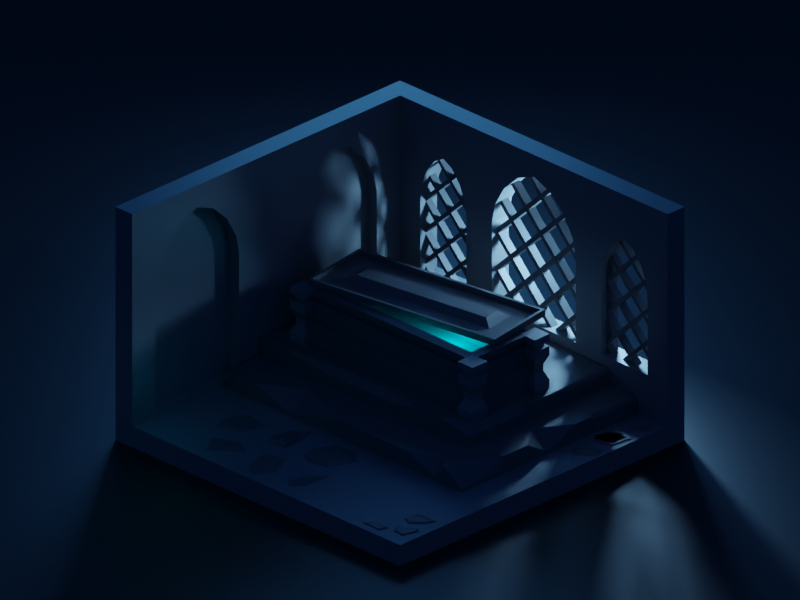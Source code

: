 # Source: Scleps.blend  (saved by Blender 2.83.20; exported with 4.5.12 LTS)
import bpy
from mathutils import Matrix  # noqa: F401  (used for matrix-valued properties, if any)

bpy.ops.wm.read_factory_settings(use_empty=True)
scene = bpy.context.scene
scene.name = 'Scene'

# ---- collections
col_collection = bpy.data.collections.new('Collection'); scene.collection.children.link(col_collection)

# ---- materials (node trees are filled in below, after node groups)
mat_stonalight = bpy.data.materials.new('StonaLight')
mat_stonablack = bpy.data.materials.new('StonaBlack')
mat_blackplain = bpy.data.materials.new('BlackPlain')

# ---- material node trees
mat_stonalight.use_nodes = True; mat_stonalight.node_tree.nodes.clear()
_N = mat_stonalight.node_tree.nodes; _L = mat_stonalight.node_tree.links
n0 = _N.new('ShaderNodeBsdfPrincipled'); n0.name = 'Principled BSDF'; n0.location = (10, 300)
n0.distribution = 'GGX'
n0.subsurface_method = 'BURLEY'
n0.inputs[0].default_value = (0.214, 0.214, 0.214, 1.0)
n0.inputs[3].default_value = 1.45
n0.inputs[27].default_value = (0.0, 0.0, 0.0, 1.0)
n0.inputs[28].default_value = 1.0
n1 = _N.new('ShaderNodeOutputMaterial'); n1.name = 'Material Output'; n1.location = (300, 300)
_L.new(n0.outputs[0], n1.inputs[0])
n1.is_active_output = True
mat_stonablack.use_nodes = True; mat_stonablack.node_tree.nodes.clear()
_N = mat_stonablack.node_tree.nodes; _L = mat_stonablack.node_tree.links
n0 = _N.new('ShaderNodeBsdfPrincipled'); n0.name = 'Principled BSDF'; n0.location = (10, 300)
n0.distribution = 'GGX'
n0.subsurface_method = 'BURLEY'
n0.inputs[0].default_value = (0.1291, 0.1291, 0.1291, 1.0)
n0.inputs[3].default_value = 1.45
n0.inputs[27].default_value = (0.0, 0.0, 0.0, 1.0)
n0.inputs[28].default_value = 1.0
n1 = _N.new('ShaderNodeOutputMaterial'); n1.name = 'Material Output'; n1.location = (300, 300)
_L.new(n0.outputs[0], n1.inputs[0])
n1.is_active_output = True
mat_blackplain.use_nodes = True; mat_blackplain.node_tree.nodes.clear()
_N = mat_blackplain.node_tree.nodes; _L = mat_blackplain.node_tree.links
n0 = _N.new('ShaderNodeBsdfPrincipled'); n0.name = 'Principled BSDF'; n0.location = (10, 300)
n0.distribution = 'GGX'
n0.subsurface_method = 'BURLEY'
n0.inputs[0].default_value = (0.01002, 0.01002, 0.01002, 1.0)
n0.inputs[3].default_value = 1.45
n0.inputs[27].default_value = (0.0, 0.0, 0.0, 1.0)
n0.inputs[28].default_value = 1.0
n1 = _N.new('ShaderNodeOutputMaterial'); n1.name = 'Material Output'; n1.location = (300, 300)
_L.new(n0.outputs[0], n1.inputs[0])
n1.is_active_output = True

# ---- world
world_world = bpy.data.worlds.new('World'); scene.world = world_world
world_world.use_nodes = True; world_world.node_tree.nodes.clear()
_N = world_world.node_tree.nodes; _L = world_world.node_tree.links
n0 = _N.new('ShaderNodeOutputWorld'); n0.name = 'World Output'; n0.location = (300, 300)
n1 = _N.new('ShaderNodeBackground'); n1.name = 'Background'; n1.location = (10, 300)
n1.inputs[0].default_value = (0.003724, 0.02357, 0.0985, 0.9929)
_L.new(n1.outputs[0], n0.inputs[0])
n0.is_active_output = True
world_world.color = (0.05088, 0.05088, 0.05088)
world_world.use_sun_shadow = False
world_world.sun_shadow_jitter_overblur = 0.0

# ---- cameras
cam_camera_001 = bpy.data.cameras.new('Camera.001')
cam_camera_001.type = 'ORTHO'
cam_camera_001.ortho_scale = 16.9

# ---- lights
light_area = bpy.data.lights.new('Area', 'AREA')
light_area.color = (0.09888, 0.434, 0.9838)
light_area.transmission_factor = 0.0
light_area.energy = 761.8
light_area.shadow_soft_size = 8.0
light_area.shadow_maximum_resolution = 0.006
light_area.use_absolute_resolution = True
light_area.size = 8.0
light_area.size_y = 1.0
light_area_001 = bpy.data.lights.new('Area.001', 'AREA')
light_area_001.color = (0.2633, 0.5846, 1.0)
light_area_001.transmission_factor = 0.0
light_area_001.energy = 785.4
light_area_001.shadow_soft_size = 1.0
light_area_001.shadow_maximum_resolution = 0.006
light_area_001.use_absolute_resolution = True
light_area_001.size = 1.0
light_area_001.size_y = 1.0
light_point = bpy.data.lights.new('Point', 'POINT')
light_point.color = (0.0, 0.1347, 0.1789)
light_point.transmission_factor = 0.0
light_point.energy = 500.0
light_point.shadow_soft_size = 0.25
light_point.shadow_maximum_resolution = 0.006
light_point.use_absolute_resolution = True
light_point_001 = bpy.data.lights.new('Point.001', 'POINT')
light_point_001.color = (0.0, 0.1347, 0.1789)
light_point_001.transmission_factor = 0.0
light_point_001.energy = 41.5
light_point_001.shadow_soft_size = 1.88
light_point_001.shadow_maximum_resolution = 0.006
light_point_001.use_absolute_resolution = True

# ---- meshes
me_plane = bpy.data.meshes.new('Plane')
me_plane.from_pydata([(-1.0, -1.0, 0.0), (1.0, -1.0, 0.0), (-1.0, 1.0, 0.0), (1.0, 1.0, 0.0), (-1.0, -1.0, 1.25), (-1.0, 1.0, 1.25), (1.0, 1.0, 1.25), (-1.125, 1.125, -0.1245), (-1.125, -1.0, -0.1245), (1.0, -1.0, -0.1245), (1.0, 1.125, -0.1245), (-1.125, 1.125, 1.25), (-1.125, -1.0, 1.25), (1.0, 1.125, 1.25)], [], [(0, 2, 3, 1), (2, 5, 6, 3), (0, 4, 5, 2), (8, 9, 10, 7), (7, 10, 13, 11), (8, 7, 11, 12), (0, 1, 9, 8), (4, 0, 8, 12), (5, 4, 12, 11), (1, 3, 10, 9), (3, 6, 13, 10), (6, 5, 11, 13)])
_uv = me_plane.uv_layers.new(name='UVMap')
_uv.uv.foreach_set('vector', [0.0, 0.0, 0.0, 1.0, 1.0, 1.0, 1.0, 0.0, 0.0, 1.0, 0.0, 1.0, 1.0, 1.0, 1.0, 1.0, 0.0, 0.0, 0.0, 0.0, 0.0, 1.0, 0.0, 1.0, 0.0, 0.0, 1.0, 0.0, 1.0, 1.0, 0.0, 1.0, 0.0, 1.0, 1.0, 1.0, 1.0, 1.0, 0.0, 1.0, 0.0, 0.0, 0.0, 1.0, 0.0, 1.0, 0.0, 0.0, 0.0, 0.0, 1.0, 0.0, 1.0, 0.0, 0.0, 0.0, 0.0, 0.0, 0.0, 0.0, 0.0, 0.0, 0.0, 0.0, 0.0, 1.0, 0.0, 0.0, 0.0, 0.0, 0.0, 1.0, 1.0, 0.0, 1.0, 1.0, 1.0, 1.0, 1.0, 0.0, 1.0, 1.0, 1.0, 1.0, 1.0, 1.0, 1.0, 1.0, 1.0, 1.0, 0.0, 1.0, 0.0, 1.0, 1.0, 1.0])
me_plane.materials.append(mat_stonalight)
me_plane.use_remesh_fix_poles = True
me_plane.use_remesh_preserve_attributes = False
me_plane.use_mirror_vertex_groups = False
me_plane.update()
me_plane_001 = bpy.data.meshes.new('Plane.001')
me_plane_001.from_pydata([(-1.253, -0.9864, -5.949e-10), (1.253, -0.9864, -5.949e-10), (1.369e-09, 2.484, -6.486e-08), (-1.253, 0.9754, -2.959e-08), (-0.4812, 2.288, -5.865e-08), (-0.8866, 1.908, -4.867e-08), (-1.158, 1.428, -3.763e-08), (1.253, 0.9754, -2.959e-08), (0.4812, 2.288, -5.865e-08), (0.8866, 1.908, -4.867e-08), (1.158, 1.428, -3.763e-08), (-3.395, -0.9999, 1.589e-08), (-2.016, -0.9999, 1.589e-08), (-2.706, 1.958, -4.677e-08), (-3.395, 0.8085, -1.989e-08), (-2.971, 1.809, -4.204e-08), (-3.194, 1.519, -3.443e-08), (-3.343, 1.153, -2.602e-08), (-2.016, 0.8085, -1.989e-08), (-2.441, 1.809, -4.204e-08), (-2.218, 1.519, -3.443e-08), (-2.069, 1.153, -2.602e-08), (3.395, -0.9999, 1.589e-08), (2.016, -0.9999, 1.589e-08), (2.706, 1.958, -4.677e-08), (3.395, 0.8085, -1.989e-08), (2.971, 1.809, -4.204e-08), (3.194, 1.519, -3.443e-08), (3.343, 1.153, -2.602e-08), (2.016, 0.8085, -1.989e-08), (2.441, 1.809, -4.204e-08), (2.218, 1.519, -3.443e-08), (2.069, 1.153, -2.602e-08), (-1.253, -0.9864, -0.8585), (1.253, -0.9864, -0.8585), (1.369e-09, 2.484, -0.8585), (-1.253, 0.9754, -0.8585), (-0.4812, 2.288, -0.8585), (-0.8866, 1.908, -0.8585), (-1.158, 1.428, -0.8585), (1.253, 0.9754, -0.8585), (0.4812, 2.288, -0.8585), (0.8866, 1.908, -0.8585), (1.158, 1.428, -0.8585), (-3.395, -0.9999, -0.8585), (-2.016, -0.9999, -0.8585), (-2.706, 1.958, -0.8585), (-3.395, 0.8085, -0.8585), (-2.971, 1.809, -0.8585), (-3.194, 1.519, -0.8585), (-3.343, 1.153, -0.8585), (-2.016, 0.8085, -0.8585), (-2.441, 1.809, -0.8585), (-2.218, 1.519, -0.8585), (-2.069, 1.153, -0.8585), (3.395, -0.9999, -0.8585), (2.016, -0.9999, -0.8585), (2.706, 1.958, -0.8585), (3.395, 0.8085, -0.8585), (2.971, 1.809, -0.8585), (3.194, 1.519, -0.8585), (3.343, 1.153, -0.8585), (2.016, 0.8085, -0.8585), (2.441, 1.809, -0.8585), (2.218, 1.519, -0.8585), (2.069, 1.153, -0.8585)], [], [(0, 3, 6, 5, 4, 2, 8, 9, 10, 7, 1), (11, 14, 17, 16, 15, 13, 19, 20, 21, 18, 12), (22, 23, 29, 32, 31, 30, 24, 26, 27, 28, 25), (33, 34, 40, 43, 42, 41, 35, 37, 38, 39, 36), (44, 45, 51, 54, 53, 52, 46, 48, 49, 50, 47), (55, 58, 61, 60, 59, 57, 63, 64, 65, 62, 56), (17, 14, 47, 50), (4, 5, 38, 37), (23, 22, 55, 56), (5, 6, 39, 38), (24, 30, 63, 57), (6, 3, 36, 39), (22, 25, 58, 55), (11, 12, 45, 44), (29, 23, 56, 62), (19, 13, 46, 52), (32, 29, 62, 65), (14, 11, 44, 47), (0, 1, 34, 33), (31, 32, 65, 64), (12, 18, 51, 45), (8, 2, 35, 41), (30, 31, 64, 63), (18, 21, 54, 51), (3, 0, 33, 36), (26, 24, 57, 59), (21, 20, 53, 54), (1, 7, 40, 34), (27, 26, 59, 60), (20, 19, 52, 53), (7, 10, 43, 40), (28, 27, 60, 61), (13, 15, 48, 46), (10, 9, 42, 43), (25, 28, 61, 58), (15, 16, 49, 48), (9, 8, 41, 42), (16, 17, 50, 49), (2, 4, 37, 35)])
_uv = me_plane_001.uv_layers.new(name='UVMap')
_uv.uv.foreach_set('vector', [0.0, 0.0, 0.0, 0.6492, 0.03797, 0.7834, 0.1461, 0.8972, 0.3079, 0.9733, 0.4988, 1.0, 0.6921, 0.9733, 0.8539, 0.8972, 0.962, 0.7834, 1.0, 0.6492, 1.0, 0.0, 0.0, 0.0, 0.0, 0.6492, 0.03797, 0.7834, 0.1461, 0.8972, 0.3079, 0.9733, 0.4988, 1.0, 0.6921, 0.9733, 0.8539, 0.8972, 0.962, 0.7834, 1.0, 0.6492, 1.0, 0.0, 0.0, 0.0, 1.0, 0.0, 1.0, 0.6492, 0.962, 0.7834, 0.8539, 0.8972, 0.6921, 0.9733, 0.4988, 1.0, 0.3079, 0.9733, 0.1461, 0.8972, 0.03797, 0.7834, 0.0, 0.6492, 0.0, 0.0, 1.0, 0.0, 1.0, 0.6492, 0.962, 0.7834, 0.8539, 0.8972, 0.6921, 0.9733, 0.4988, 1.0, 0.3079, 0.9733, 0.1461, 0.8972, 0.03797, 0.7834, 0.0, 0.6492, 0.0, 0.0, 1.0, 0.0, 1.0, 0.6492, 0.962, 0.7834, 0.8539, 0.8972, 0.6921, 0.9733, 0.4988, 1.0, 0.3079, 0.9733, 0.1461, 0.8972, 0.03797, 0.7834, 0.0, 0.6492, 0.0, 0.0, 0.0, 0.6492, 0.03797, 0.7834, 0.1461, 0.8972, 0.3079, 0.9733, 0.4988, 1.0, 0.6921, 0.9733, 0.8539, 0.8972, 0.962, 0.7834, 1.0, 0.6492, 1.0, 0.0, 0.03797, 0.7834, 0.0, 0.6492, 0.0, 0.6492, 0.03797, 0.7834, 0.3079, 0.9733, 0.1461, 0.8972, 0.1461, 0.8972, 0.3079, 0.9733, 1.0, 0.0, 0.0, 0.0, 0.0, 0.0, 1.0, 0.0, 0.1461, 0.8972, 0.03797, 0.7834, 0.03797, 0.7834, 0.1461, 0.8972, 0.4988, 1.0, 0.6921, 0.9733, 0.6921, 0.9733, 0.4988, 1.0, 0.03797, 0.7834, 0.0, 0.6492, 0.0, 0.6492, 0.03797, 0.7834, 0.0, 0.0, 0.0, 0.6492, 0.0, 0.6492, 0.0, 0.0, 0.0, 0.0, 1.0, 0.0, 1.0, 0.0, 0.0, 0.0, 1.0, 0.6492, 1.0, 0.0, 1.0, 0.0, 1.0, 0.6492, 0.6921, 0.9733, 0.4988, 1.0, 0.4988, 1.0, 0.6921, 0.9733, 0.962, 0.7834, 1.0, 0.6492, 1.0, 0.6492, 0.962, 0.7834, 0.0, 0.6492, 0.0, 0.0, 0.0, 0.0, 0.0, 0.6492, 0.0, 0.0, 1.0, 0.0, 1.0, 0.0, 0.0, 0.0, 0.8539, 0.8972, 0.962, 0.7834, 0.962, 0.7834, 0.8539, 0.8972, 1.0, 0.0, 1.0, 0.6492, 1.0, 0.6492, 1.0, 0.0, 0.6921, 0.9733, 0.4988, 1.0, 0.4988, 1.0, 0.6921, 0.9733, 0.6921, 0.9733, 0.8539, 0.8972, 0.8539, 0.8972, 0.6921, 0.9733, 1.0, 0.6492, 0.962, 0.7834, 0.962, 0.7834, 1.0, 0.6492, 0.0, 0.6492, 0.0, 0.0, 0.0, 0.0, 0.0, 0.6492, 0.3079, 0.9733, 0.4988, 1.0, 0.4988, 1.0, 0.3079, 0.9733, 0.962, 0.7834, 0.8539, 0.8972, 0.8539, 0.8972, 0.962, 0.7834, 1.0, 0.0, 1.0, 0.6492, 1.0, 0.6492, 1.0, 0.0, 0.1461, 0.8972, 0.3079, 0.9733, 0.3079, 0.9733, 0.1461, 0.8972, 0.8539, 0.8972, 0.6921, 0.9733, 0.6921, 0.9733, 0.8539, 0.8972, 1.0, 0.6492, 0.962, 0.7834, 0.962, 0.7834, 1.0, 0.6492, 0.03797, 0.7834, 0.1461, 0.8972, 0.1461, 0.8972, 0.03797, 0.7834, 0.4988, 1.0, 0.3079, 0.9733, 0.3079, 0.9733, 0.4988, 1.0, 0.962, 0.7834, 0.8539, 0.8972, 0.8539, 0.8972, 0.962, 0.7834, 0.0, 0.6492, 0.03797, 0.7834, 0.03797, 0.7834, 0.0, 0.6492, 0.3079, 0.9733, 0.1461, 0.8972, 0.1461, 0.8972, 0.3079, 0.9733, 0.8539, 0.8972, 0.6921, 0.9733, 0.6921, 0.9733, 0.8539, 0.8972, 0.1461, 0.8972, 0.03797, 0.7834, 0.03797, 0.7834, 0.1461, 0.8972, 0.4988, 1.0, 0.3079, 0.9733, 0.3079, 0.9733, 0.4988, 1.0])
me_plane_001.use_remesh_fix_poles = True
me_plane_001.use_remesh_preserve_attributes = False
me_plane_001.use_mirror_vertex_groups = False
me_plane_001.update()
me_plane_002 = bpy.data.meshes.new('Plane.002')
me_plane_002.from_pydata([(-1.253, -1.889, 3.888e-08), (1.253, -1.889, 3.888e-08), (1.369e-09, 2.484, -6.486e-08), (-1.253, 0.9754, -2.959e-08), (-0.4812, 2.288, -5.865e-08), (-0.8866, 1.908, -4.867e-08), (-1.158, 1.428, -3.763e-08), (1.253, 0.9754, -2.959e-08), (0.4812, 2.288, -5.865e-08), (0.8866, 1.908, -4.867e-08), (1.158, 1.428, -3.763e-08), (-1.253, -1.889, -0.8585), (1.253, -1.889, -0.8585), (1.369e-09, 2.484, -0.8585), (-1.253, 0.9754, -0.8585), (-0.4812, 2.288, -0.8585), (-0.8866, 1.908, -0.8585), (-1.158, 1.428, -0.8585), (1.253, 0.9754, -0.8585), (0.4812, 2.288, -0.8585), (0.8866, 1.908, -0.8585), (1.158, 1.428, -0.8585)], [], [(0, 3, 6, 5, 4, 2, 8, 9, 10, 7, 1), (11, 12, 18, 21, 20, 19, 13, 15, 16, 17, 14), (4, 5, 16, 15), (5, 6, 17, 16), (6, 3, 14, 17), (0, 1, 12, 11), (8, 2, 13, 19), (3, 0, 11, 14), (1, 7, 18, 12), (7, 10, 21, 18), (10, 9, 20, 21), (9, 8, 19, 20), (2, 4, 15, 13)])
_uv = me_plane_002.uv_layers.new(name='UVMap')
_uv.uv.foreach_set('vector', [0.0, 0.0, 0.0, 0.6492, 0.03797, 0.7834, 0.1461, 0.8972, 0.3079, 0.9733, 0.4988, 1.0, 0.6921, 0.9733, 0.8539, 0.8972, 0.962, 0.7834, 1.0, 0.6492, 1.0, 0.0, 0.0, 0.0, 1.0, 0.0, 1.0, 0.6492, 0.962, 0.7834, 0.8539, 0.8972, 0.6921, 0.9733, 0.4988, 1.0, 0.3079, 0.9733, 0.1461, 0.8972, 0.03797, 0.7834, 0.0, 0.6492, 0.3079, 0.9733, 0.1461, 0.8972, 0.1461, 0.8972, 0.3079, 0.9733, 0.1461, 0.8972, 0.03797, 0.7834, 0.03797, 0.7834, 0.1461, 0.8972, 0.03797, 0.7834, 0.0, 0.6492, 0.0, 0.6492, 0.03797, 0.7834, 0.0, 0.0, 1.0, 0.0, 1.0, 0.0, 0.0, 0.0, 0.6921, 0.9733, 0.4988, 1.0, 0.4988, 1.0, 0.6921, 0.9733, 0.0, 0.6492, 0.0, 0.0, 0.0, 0.0, 0.0, 0.6492, 1.0, 0.0, 1.0, 0.6492, 1.0, 0.6492, 1.0, 0.0, 1.0, 0.6492, 0.962, 0.7834, 0.962, 0.7834, 1.0, 0.6492, 0.962, 0.7834, 0.8539, 0.8972, 0.8539, 0.8972, 0.962, 0.7834, 0.8539, 0.8972, 0.6921, 0.9733, 0.6921, 0.9733, 0.8539, 0.8972, 0.4988, 1.0, 0.3079, 0.9733, 0.3079, 0.9733, 0.4988, 1.0])
me_plane_002.use_remesh_fix_poles = True
me_plane_002.use_remesh_preserve_attributes = False
me_plane_002.use_mirror_vertex_groups = False
me_plane_002.update()
me_plane_003 = bpy.data.meshes.new('Plane.003')
me_plane_003.from_pydata([], [], [])
_uv = me_plane_003.uv_layers.new(name='UVMap')
_uv.uv.foreach_set('vector', [])
me_plane_003.use_remesh_fix_poles = True
me_plane_003.use_remesh_preserve_attributes = False
me_plane_003.use_mirror_vertex_groups = False
me_plane_003.update()
me_plane_004 = bpy.data.meshes.new('Plane.004')
me_plane_004.from_pydata([(-0.9941, 0.6463, -0.2198), (-0.9941, 0.7024, -0.2198), (-0.9941, 0.313, -0.2198), (-0.9941, 0.3691, -0.2198), (-0.9941, -0.02037, -0.2198), (-0.9941, 0.03576, -0.2198), (0.03393, -0.9923, -0.2198), (-0.0222, -0.9923, -0.2198), (1.006, 0.03576, -0.2198), (1.006, -0.02037, -0.2198), (-0.0222, 1.008, -0.2198), (0.03393, 1.008, -0.2198), (-0.3555, 1.008, -0.2198), (-0.2994, 1.008, -0.2198), (-0.6889, 1.008, -0.2198), (-0.6327, 1.008, -0.2198), (-0.6327, -0.2976, -0.2198), (-0.6889, -0.3537, -0.2198), (-0.6327, -0.02037, -0.2198), (-0.6327, 0.03576, -0.2198), (-0.6889, 0.03576, -0.2198), (-0.6889, -0.02037, -0.2198), (-0.6327, 0.313, -0.2198), (-0.6327, 0.3691, -0.2198), (-0.6889, 0.3691, -0.2198), (-0.6889, 0.313, -0.2198), (-0.6327, 0.7024, -0.2198), (-0.6889, 0.7024, -0.2198), (-0.6889, 0.6463, -0.2198), (-0.6327, 0.6463, -0.2198), (-0.2994, -0.6309, -0.2198), (-0.3555, -0.687, -0.2198), (-0.2994, -0.3537, -0.2198), (-0.2994, -0.2976, -0.2198), (-0.3555, -0.2976, -0.2198), (-0.3555, -0.3537, -0.2198), (-0.2994, -0.02037, -0.2198), (-0.2994, 0.03576, -0.2198), (-0.3555, 0.03576, -0.2198), (-0.3555, -0.02037, -0.2198), (-0.2994, 0.313, -0.2198), (-0.2994, 0.3691, -0.2198), (-0.3555, 0.3691, -0.2198), (-0.3555, 0.313, -0.2198), (-0.2994, 0.7024, -0.2198), (-0.3555, 0.7024, -0.2198), (-0.3555, 0.6463, -0.2198), (-0.2994, 0.6463, -0.2198), (0.03393, -0.687, -0.2198), (0.03393, -0.6309, -0.2198), (-0.0222, -0.6309, -0.2198), (-0.0222, -0.687, -0.2198), (0.03393, -0.3537, -0.2198), (0.03393, -0.2976, -0.2198), (-0.0222, -0.2976, -0.2198), (-0.0222, -0.3537, -0.2198), (0.03393, -0.02037, -0.2198), (0.03393, 0.03576, -0.2198), (-0.0222, 0.03576, -0.2198), (-0.0222, -0.02037, -0.2198), (0.03393, 0.313, -0.2198), (0.03393, 0.3691, -0.2198), (-0.0222, 0.3691, -0.2198), (-0.0222, 0.313, -0.2198), (0.03393, 0.7024, -0.2198), (-0.0222, 0.7024, -0.2198), (-0.0222, 0.6463, -0.2198), (0.03393, 0.6463, -0.2198), (0.3111, -0.6309, -0.2198), (0.3673, -0.687, -0.2198), (0.3673, -0.3537, -0.2198), (0.3673, -0.2976, -0.2198), (0.3111, -0.2976, -0.2198), (0.3111, -0.3537, -0.2198), (0.3673, -0.02037, -0.2198), (0.3673, 0.03576, -0.2198), (0.3111, 0.03576, -0.2198), (0.3111, -0.02037, -0.2198), (0.3673, 0.313, -0.2198), (0.3673, 0.3691, -0.2198), (0.3111, 0.3691, -0.2198), (0.3111, 0.313, -0.2198), (0.3111, 0.6463, -0.2198), (0.3673, 0.7024, -0.2198), (0.6445, -0.2976, -0.2198), (0.7006, -0.3537, -0.2198), (0.7006, -0.02037, -0.2198), (0.7006, 0.03576, -0.2198), (0.6445, 0.03576, -0.2198), (0.6445, -0.02037, -0.2198), (0.6445, 0.313, -0.2198), (0.7006, 0.3691, -0.2198), (-0.6889, -0.02037, -0.3237), (-0.6327, -0.02037, -0.3237), (-0.6327, 0.03576, -0.3237), (-0.6889, 0.03576, -0.3237), (-0.6889, 0.313, -0.3237), (-0.6327, 0.313, -0.3237), (-0.6327, 0.3691, -0.3237), (-0.6889, 0.3691, -0.3237), (-0.6327, 0.6463, -0.3237), (-0.6327, 0.7024, -0.3237), (-0.6889, 0.7024, -0.3237), (-0.6889, 0.6463, -0.3237), (-0.3555, -0.3537, -0.3237), (-0.2994, -0.3537, -0.3237), (-0.2994, -0.2976, -0.3237), (-0.3555, -0.2976, -0.3237), (-0.3555, -0.02037, -0.3237), (-0.2994, -0.02037, -0.3237), (-0.2994, 0.03576, -0.3237), (-0.3555, 0.03576, -0.3237), (-0.3555, 0.313, -0.3237), (-0.2994, 0.313, -0.3237), (-0.2994, 0.3691, -0.3237), (-0.3555, 0.3691, -0.3237), (-0.2994, 0.6463, -0.3237), (-0.2994, 0.7024, -0.3237), (-0.3555, 0.7024, -0.3237), (-0.3555, 0.6463, -0.3237), (-0.0222, -0.687, -0.3237), (0.03393, -0.687, -0.3237), (0.03393, -0.6309, -0.3237), (-0.0222, -0.6309, -0.3237), (-0.0222, -0.3537, -0.3237), (0.03393, -0.3537, -0.3237), (0.03393, -0.2976, -0.3237), (-0.0222, -0.2976, -0.3237), (-0.0222, -0.02037, -0.3237), (0.03393, -0.02037, -0.3237), (0.03393, 0.03576, -0.3237), (-0.0222, 0.03576, -0.3237), (-0.0222, 0.313, -0.3237), (0.03393, 0.313, -0.3237), (0.03393, 0.3691, -0.3237), (-0.0222, 0.3691, -0.3237), (0.03393, 0.6463, -0.3237), (0.03393, 0.7024, -0.3237), (-0.0222, 0.7024, -0.3237), (-0.0222, 0.6463, -0.3237), (0.3111, -0.3537, -0.3237), (0.3673, -0.3537, -0.3237), (0.3673, -0.2976, -0.3237), (0.3111, -0.2976, -0.3237), (0.3111, -0.02037, -0.3237), (0.3673, -0.02037, -0.3237), (0.3673, 0.03576, -0.3237), (0.3111, 0.03576, -0.3237), (0.3111, 0.313, -0.3237), (0.3673, 0.313, -0.3237), (0.3673, 0.3691, -0.3237), (0.3111, 0.3691, -0.3237), (0.6445, -0.02037, -0.3237), (0.7006, -0.02037, -0.3237), (0.7006, 0.03576, -0.3237), (0.6445, 0.03576, -0.3237), (-0.6327, 1.008, -0.3237), (-0.6889, 1.008, -0.3237), (-0.6889, -0.3537, -0.3237), (-0.6327, -0.2976, -0.3237), (-0.2994, 1.008, -0.3237), (-0.3555, 1.008, -0.3237), (-0.3555, -0.687, -0.3237), (-0.2994, -0.6309, -0.3237), (0.03393, 1.008, -0.3237), (-0.0222, 1.008, -0.3237), (-0.0222, -0.9923, -0.3237), (0.03393, -0.9923, -0.3237), (0.3111, -0.6309, -0.3237), (0.3673, -0.687, -0.3237), (0.3673, 0.7024, -0.3237), (0.3111, 0.6463, -0.3237), (0.6445, -0.2976, -0.3237), (0.7006, -0.3537, -0.3237), (0.7006, 0.3691, -0.3237), (0.6445, 0.313, -0.3237), (-0.9941, 0.03576, -0.3237), (-0.9941, -0.02037, -0.3237), (-0.9941, 0.3691, -0.3237), (-0.9941, 0.313, -0.3237), (-0.9941, 0.7024, -0.3237), (-0.9941, 0.6463, -0.3237), (1.006, -0.02037, -0.3237), (1.006, 0.03576, -0.3237)], [], [(18, 21, 20, 19), (22, 25, 24, 23), (26, 29, 28, 27), (32, 35, 34, 33), (36, 39, 38, 37), (40, 43, 42, 41), (44, 47, 46, 45), (48, 51, 50, 49), (52, 55, 54, 53), (56, 59, 58, 57), (60, 63, 62, 61), (64, 67, 66, 65), (70, 73, 72, 71), (74, 77, 76, 75), (78, 81, 80, 79), (86, 89, 88, 87), (26, 27, 14, 15), (16, 17, 21, 18), (19, 20, 25, 22), (23, 24, 28, 29), (44, 45, 12, 13), (30, 31, 35, 32), (33, 34, 39, 36), (37, 38, 43, 40), (41, 42, 46, 47), (64, 65, 10, 11), (6, 7, 51, 48), (49, 50, 55, 52), (53, 54, 59, 56), (57, 58, 63, 60), (61, 62, 66, 67), (69, 68, 73, 70), (71, 72, 77, 74), (75, 76, 81, 78), (79, 80, 82, 83), (85, 84, 89, 86), (87, 88, 90, 91), (20, 21, 4, 5), (24, 25, 2, 3), (27, 28, 0, 1), (34, 35, 17, 16), (38, 39, 18, 19), (42, 43, 22, 23), (45, 46, 29, 26), (50, 51, 31, 30), (54, 55, 32, 33), (58, 59, 36, 37), (62, 63, 40, 41), (65, 66, 47, 44), (68, 69, 48, 49), (72, 73, 52, 53), (76, 77, 56, 57), (80, 81, 60, 61), (83, 82, 67, 64), (84, 85, 70, 71), (88, 89, 74, 75), (91, 90, 78, 79), (8, 9, 86, 87), (93, 94, 95, 92), (97, 98, 99, 96), (101, 102, 103, 100), (105, 106, 107, 104), (109, 110, 111, 108), (113, 114, 115, 112), (117, 118, 119, 116), (121, 122, 123, 120), (125, 126, 127, 124), (129, 130, 131, 128), (133, 134, 135, 132), (137, 138, 139, 136), (141, 142, 143, 140), (145, 146, 147, 144), (149, 150, 151, 148), (153, 154, 155, 152), (101, 156, 157, 102), (159, 93, 92, 158), (94, 97, 96, 95), (98, 100, 103, 99), (117, 160, 161, 118), (163, 105, 104, 162), (106, 109, 108, 107), (110, 113, 112, 111), (114, 116, 119, 115), (137, 164, 165, 138), (167, 121, 120, 166), (122, 125, 124, 123), (126, 129, 128, 127), (130, 133, 132, 131), (134, 136, 139, 135), (169, 141, 140, 168), (142, 145, 144, 143), (146, 149, 148, 147), (150, 170, 171, 151), (173, 153, 152, 172), (154, 174, 175, 155), (95, 176, 177, 92), (99, 178, 179, 96), (102, 180, 181, 103), (107, 159, 158, 104), (111, 94, 93, 108), (115, 98, 97, 112), (118, 101, 100, 119), (123, 163, 162, 120), (127, 106, 105, 124), (131, 110, 109, 128), (135, 114, 113, 132), (138, 117, 116, 139), (168, 122, 121, 169), (143, 126, 125, 140), (147, 130, 129, 144), (151, 134, 133, 148), (170, 137, 136, 171), (172, 142, 141, 173), (155, 146, 145, 152), (174, 150, 149, 175), (183, 154, 153, 182), (72, 53, 126, 143), (24, 3, 178, 99), (55, 50, 123, 124), (52, 73, 140, 125), (3, 2, 179, 178), (53, 56, 129, 126), (16, 18, 93, 159), (76, 57, 130, 147), (2, 25, 96, 179), (59, 54, 127, 128), (21, 17, 158, 92), (56, 77, 144, 129), (27, 1, 180, 102), (57, 60, 133, 130), (19, 22, 97, 94), (80, 61, 134, 151), (1, 0, 181, 180), (63, 58, 131, 132), (25, 20, 95, 96), (60, 81, 148, 133), (0, 28, 103, 181), (61, 67, 136, 134), (23, 29, 100, 98), (83, 64, 137, 170), (34, 16, 159, 107), (66, 62, 135, 139), (28, 24, 99, 103), (67, 82, 171, 136), (17, 35, 104, 158), (44, 13, 160, 117), (84, 71, 142, 172), (38, 19, 94, 111), (69, 70, 141, 169), (13, 12, 161, 160), (70, 85, 173, 141), (18, 39, 108, 93), (73, 68, 168, 140), (12, 45, 118, 161), (88, 75, 146, 155), (42, 23, 98, 115), (71, 74, 145, 142), (74, 89, 152, 145), (22, 43, 112, 97), (77, 72, 143, 144), (30, 32, 105, 163), (91, 79, 150, 174), (45, 26, 101, 118), (75, 78, 149, 146), (35, 31, 162, 104), (78, 90, 175, 149), (29, 46, 119, 100), (81, 76, 147, 148), (33, 36, 109, 106), (9, 8, 183, 182), (50, 30, 163, 123), (79, 83, 170, 150), (39, 34, 107, 108), (8, 87, 154, 183), (31, 51, 120, 162), (37, 40, 113, 110), (86, 9, 182, 153), (54, 33, 106, 127), (82, 80, 151, 171), (43, 38, 111, 112), (32, 55, 124, 105), (41, 47, 116, 114), (58, 37, 110, 131), (85, 86, 153, 173), (46, 42, 115, 119), (36, 59, 128, 109), (89, 84, 172, 152), (64, 11, 164, 137), (62, 41, 114, 135), (87, 91, 174, 154), (11, 10, 165, 164), (40, 63, 132, 113), (10, 65, 138, 165), (65, 44, 117, 138), (90, 88, 155, 175), (7, 6, 167, 166), (47, 66, 139, 116), (20, 5, 176, 95), (6, 48, 121, 167), (26, 15, 156, 101), (68, 49, 122, 168), (5, 4, 177, 176), (51, 7, 166, 120), (15, 14, 157, 156), (48, 69, 169, 121), (4, 21, 92, 177), (49, 52, 125, 122), (14, 27, 102, 157)])
_uv = me_plane_004.uv_layers.new(name='UVMap')
_uv.uv.foreach_set('vector', [0.1807, 0.486, 0.1526, 0.486, 0.1526, 0.514, 0.1807, 0.514, 0.1807, 0.6526, 0.1526, 0.6526, 0.1526, 0.6807, 0.1807, 0.6807, 0.1807, 0.8474, 0.1807, 0.8193, 0.1526, 0.8193, 0.1526, 0.8474, 0.3474, 0.3193, 0.3193, 0.3193, 0.3193, 0.3474, 0.3474, 0.3474, 0.3474, 0.486, 0.3193, 0.486, 0.3193, 0.514, 0.3474, 0.514, 0.3474, 0.6526, 0.3193, 0.6526, 0.3193, 0.6807, 0.3474, 0.6807, 0.3474, 0.8474, 0.3474, 0.8193, 0.3193, 0.8193, 0.3193, 0.8474, 0.514, 0.1526, 0.486, 0.1526, 0.486, 0.1807, 0.514, 0.1807, 0.514, 0.3193, 0.486, 0.3193, 0.486, 0.3474, 0.514, 0.3474, 0.514, 0.486, 0.486, 0.486, 0.486, 0.514, 0.514, 0.514, 0.514, 0.6526, 0.486, 0.6526, 0.486, 0.6807, 0.514, 0.6807, 0.514, 0.8474, 0.514, 0.8193, 0.486, 0.8193, 0.486, 0.8474, 0.6807, 0.3193, 0.6526, 0.3193, 0.6526, 0.3474, 0.6807, 0.3474, 0.6807, 0.486, 0.6526, 0.486, 0.6526, 0.514, 0.6807, 0.514, 0.6807, 0.6526, 0.6526, 0.6526, 0.6526, 0.6807, 0.6807, 0.6807, 0.8474, 0.486, 0.8193, 0.486, 0.8193, 0.514, 0.8474, 0.514, 0.1807, 0.8474, 0.1526, 0.8474, 0.1526, 1.0, 0.1807, 1.0, 0.1807, 0.3474, 0.1526, 0.3193, 0.1526, 0.486, 0.1807, 0.486, 0.1807, 0.514, 0.1526, 0.514, 0.1526, 0.6526, 0.1807, 0.6526, 0.1807, 0.6807, 0.1526, 0.6807, 0.1526, 0.8193, 0.1807, 0.8193, 0.3474, 0.8474, 0.3193, 0.8474, 0.3193, 1.0, 0.3474, 1.0, 0.3474, 0.1807, 0.3193, 0.1526, 0.3193, 0.3193, 0.3474, 0.3193, 0.3474, 0.3474, 0.3193, 0.3474, 0.3193, 0.486, 0.3474, 0.486, 0.3474, 0.514, 0.3193, 0.514, 0.3193, 0.6526, 0.3474, 0.6526, 0.3474, 0.6807, 0.3193, 0.6807, 0.3193, 0.8193, 0.3474, 0.8193, 0.514, 0.8474, 0.486, 0.8474, 0.486, 1.0, 0.514, 1.0, 0.514, 0.0, 0.486, 0.0, 0.486, 0.1526, 0.514, 0.1526, 0.514, 0.1807, 0.486, 0.1807, 0.486, 0.3193, 0.514, 0.3193, 0.514, 0.3474, 0.486, 0.3474, 0.486, 0.486, 0.514, 0.486, 0.514, 0.514, 0.486, 0.514, 0.486, 0.6526, 0.514, 0.6526, 0.514, 0.6807, 0.486, 0.6807, 0.486, 0.8193, 0.514, 0.8193, 0.6807, 0.1526, 0.6526, 0.1807, 0.6526, 0.3193, 0.6807, 0.3193, 0.6807, 0.3474, 0.6526, 0.3474, 0.6526, 0.486, 0.6807, 0.486, 0.6807, 0.514, 0.6526, 0.514, 0.6526, 0.6526, 0.6807, 0.6526, 0.6807, 0.6807, 0.6526, 0.6807, 0.6526, 0.8193, 0.6807, 0.8474, 0.8474, 0.3193, 0.8193, 0.3474, 0.8193, 0.486, 0.8474, 0.486, 0.8474, 0.514, 0.8193, 0.514, 0.8193, 0.6526, 0.8474, 0.6807, 0.1526, 0.514, 0.1526, 0.486, 0.0, 0.486, 0.0, 0.514, 0.1526, 0.6807, 0.1526, 0.6526, 0.0, 0.6526, 0.0, 0.6807, 0.1526, 0.8474, 0.1526, 0.8193, 0.0, 0.8193, 0.0, 0.8474, 0.3193, 0.3474, 0.3193, 0.3193, 0.1526, 0.3193, 0.1807, 0.3474, 0.3193, 0.514, 0.3193, 0.486, 0.1807, 0.486, 0.1807, 0.514, 0.3193, 0.6807, 0.3193, 0.6526, 0.1807, 0.6526, 0.1807, 0.6807, 0.3193, 0.8474, 0.3193, 0.8193, 0.1807, 0.8193, 0.1807, 0.8474, 0.486, 0.1807, 0.486, 0.1526, 0.3193, 0.1526, 0.3474, 0.1807, 0.486, 0.3474, 0.486, 0.3193, 0.3474, 0.3193, 0.3474, 0.3474, 0.486, 0.514, 0.486, 0.486, 0.3474, 0.486, 0.3474, 0.514, 0.486, 0.6807, 0.486, 0.6526, 0.3474, 0.6526, 0.3474, 0.6807, 0.486, 0.8474, 0.486, 0.8193, 0.3474, 0.8193, 0.3474, 0.8474, 0.6526, 0.1807, 0.6807, 0.1526, 0.514, 0.1526, 0.514, 0.1807, 0.6526, 0.3474, 0.6526, 0.3193, 0.514, 0.3193, 0.514, 0.3474, 0.6526, 0.514, 0.6526, 0.486, 0.514, 0.486, 0.514, 0.514, 0.6526, 0.6807, 0.6526, 0.6526, 0.514, 0.6526, 0.514, 0.6807, 0.6807, 0.8474, 0.6526, 0.8193, 0.514, 0.8193, 0.514, 0.8474, 0.8193, 0.3474, 0.8474, 0.3193, 0.6807, 0.3193, 0.6807, 0.3474, 0.8193, 0.514, 0.8193, 0.486, 0.6807, 0.486, 0.6807, 0.514, 0.8474, 0.6807, 0.8193, 0.6526, 0.6807, 0.6526, 0.6807, 0.6807, 1.0, 0.514, 1.0, 0.486, 0.8474, 0.486, 0.8474, 0.514, 0.1807, 0.486, 0.1807, 0.514, 0.1526, 0.514, 0.1526, 0.486, 0.1807, 0.6526, 0.1807, 0.6807, 0.1526, 0.6807, 0.1526, 0.6526, 0.1807, 0.8474, 0.1526, 0.8474, 0.1526, 0.8193, 0.1807, 0.8193, 0.3474, 0.3193, 0.3474, 0.3474, 0.3193, 0.3474, 0.3193, 0.3193, 0.3474, 0.486, 0.3474, 0.514, 0.3193, 0.514, 0.3193, 0.486, 0.3474, 0.6526, 0.3474, 0.6807, 0.3193, 0.6807, 0.3193, 0.6526, 0.3474, 0.8474, 0.3193, 0.8474, 0.3193, 0.8193, 0.3474, 0.8193, 0.514, 0.1526, 0.514, 0.1807, 0.486, 0.1807, 0.486, 0.1526, 0.514, 0.3193, 0.514, 0.3474, 0.486, 0.3474, 0.486, 0.3193, 0.514, 0.486, 0.514, 0.514, 0.486, 0.514, 0.486, 0.486, 0.514, 0.6526, 0.514, 0.6807, 0.486, 0.6807, 0.486, 0.6526, 0.514, 0.8474, 0.486, 0.8474, 0.486, 0.8193, 0.514, 0.8193, 0.6807, 0.3193, 0.6807, 0.3474, 0.6526, 0.3474, 0.6526, 0.3193, 0.6807, 0.486, 0.6807, 0.514, 0.6526, 0.514, 0.6526, 0.486, 0.6807, 0.6526, 0.6807, 0.6807, 0.6526, 0.6807, 0.6526, 0.6526, 0.8474, 0.486, 0.8474, 0.514, 0.8193, 0.514, 0.8193, 0.486, 0.1807, 0.8474, 0.1807, 1.0, 0.1526, 1.0, 0.1526, 0.8474, 0.1807, 0.3474, 0.1807, 0.486, 0.1526, 0.486, 0.1526, 0.3193, 0.1807, 0.514, 0.1807, 0.6526, 0.1526, 0.6526, 0.1526, 0.514, 0.1807, 0.6807, 0.1807, 0.8193, 0.1526, 0.8193, 0.1526, 0.6807, 0.3474, 0.8474, 0.3474, 1.0, 0.3193, 1.0, 0.3193, 0.8474, 0.3474, 0.1807, 0.3474, 0.3193, 0.3193, 0.3193, 0.3193, 0.1526, 0.3474, 0.3474, 0.3474, 0.486, 0.3193, 0.486, 0.3193, 0.3474, 0.3474, 0.514, 0.3474, 0.6526, 0.3193, 0.6526, 0.3193, 0.514, 0.3474, 0.6807, 0.3474, 0.8193, 0.3193, 0.8193, 0.3193, 0.6807, 0.514, 0.8474, 0.514, 1.0, 0.486, 1.0, 0.486, 0.8474, 0.514, 0.0, 0.514, 0.1526, 0.486, 0.1526, 0.486, 0.0, 0.514, 0.1807, 0.514, 0.3193, 0.486, 0.3193, 0.486, 0.1807, 0.514, 0.3474, 0.514, 0.486, 0.486, 0.486, 0.486, 0.3474, 0.514, 0.514, 0.514, 0.6526, 0.486, 0.6526, 0.486, 0.514, 0.514, 0.6807, 0.514, 0.8193, 0.486, 0.8193, 0.486, 0.6807, 0.6807, 0.1526, 0.6807, 0.3193, 0.6526, 0.3193, 0.6526, 0.1807, 0.6807, 0.3474, 0.6807, 0.486, 0.6526, 0.486, 0.6526, 0.3474, 0.6807, 0.514, 0.6807, 0.6526, 0.6526, 0.6526, 0.6526, 0.514, 0.6807, 0.6807, 0.6807, 0.8474, 0.6526, 0.8193, 0.6526, 0.6807, 0.8474, 0.3193, 0.8474, 0.486, 0.8193, 0.486, 0.8193, 0.3474, 0.8474, 0.514, 0.8474, 0.6807, 0.8193, 0.6526, 0.8193, 0.514, 0.1526, 0.514, 0.0, 0.514, 0.0, 0.486, 0.1526, 0.486, 0.1526, 0.6807, 0.0, 0.6807, 0.0, 0.6526, 0.1526, 0.6526, 0.1526, 0.8474, 0.0, 0.8474, 0.0, 0.8193, 0.1526, 0.8193, 0.3193, 0.3474, 0.1807, 0.3474, 0.1526, 0.3193, 0.3193, 0.3193, 0.3193, 0.514, 0.1807, 0.514, 0.1807, 0.486, 0.3193, 0.486, 0.3193, 0.6807, 0.1807, 0.6807, 0.1807, 0.6526, 0.3193, 0.6526, 0.3193, 0.8474, 0.1807, 0.8474, 0.1807, 0.8193, 0.3193, 0.8193, 0.486, 0.1807, 0.3474, 0.1807, 0.3193, 0.1526, 0.486, 0.1526, 0.486, 0.3474, 0.3474, 0.3474, 0.3474, 0.3193, 0.486, 0.3193, 0.486, 0.514, 0.3474, 0.514, 0.3474, 0.486, 0.486, 0.486, 0.486, 0.6807, 0.3474, 0.6807, 0.3474, 0.6526, 0.486, 0.6526, 0.486, 0.8474, 0.3474, 0.8474, 0.3474, 0.8193, 0.486, 0.8193, 0.6526, 0.1807, 0.514, 0.1807, 0.514, 0.1526, 0.6807, 0.1526, 0.6526, 0.3474, 0.514, 0.3474, 0.514, 0.3193, 0.6526, 0.3193, 0.6526, 0.514, 0.514, 0.514, 0.514, 0.486, 0.6526, 0.486, 0.6526, 0.6807, 0.514, 0.6807, 0.514, 0.6526, 0.6526, 0.6526, 0.6807, 0.8474, 0.514, 0.8474, 0.514, 0.8193, 0.6526, 0.8193, 0.8193, 0.3474, 0.6807, 0.3474, 0.6807, 0.3193, 0.8474, 0.3193, 0.8193, 0.514, 0.6807, 0.514, 0.6807, 0.486, 0.8193, 0.486, 0.8474, 0.6807, 0.6807, 0.6807, 0.6807, 0.6526, 0.8193, 0.6526, 1.0, 0.514, 0.8474, 0.514, 0.8474, 0.486, 1.0, 0.486, 0.6526, 0.3474, 0.514, 0.3474, 0.514, 0.3474, 0.6526, 0.3474, 0.1526, 0.6807, 0.0, 0.6807, 0.0, 0.6807, 0.1526, 0.6807, 0.486, 0.3193, 0.486, 0.1807, 0.486, 0.1807, 0.486, 0.3193, 0.514, 0.3193, 0.6526, 0.3193, 0.6526, 0.3193, 0.514, 0.3193, 0.0, 0.6807, 0.0, 0.6526, 0.0, 0.6526, 0.0, 0.6807, 0.514, 0.3474, 0.514, 0.486, 0.514, 0.486, 0.514, 0.3474, 0.1807, 0.3474, 0.1807, 0.486, 0.1807, 0.486, 0.1807, 0.3474, 0.6526, 0.514, 0.514, 0.514, 0.514, 0.514, 0.6526, 0.514, 0.0, 0.6526, 0.1526, 0.6526, 0.1526, 0.6526, 0.0, 0.6526, 0.486, 0.486, 0.486, 0.3474, 0.486, 0.3474, 0.486, 0.486, 0.1526, 0.486, 0.1526, 0.3193, 0.1526, 0.3193, 0.1526, 0.486, 0.514, 0.486, 0.6526, 0.486, 0.6526, 0.486, 0.514, 0.486, 0.1526, 0.8474, 0.0, 0.8474, 0.0, 0.8474, 0.1526, 0.8474, 0.514, 0.514, 0.514, 0.6526, 0.514, 0.6526, 0.514, 0.514, 0.1807, 0.514, 0.1807, 0.6526, 0.1807, 0.6526, 0.1807, 0.514, 0.6526, 0.6807, 0.514, 0.6807, 0.514, 0.6807, 0.6526, 0.6807, 0.0, 0.8474, 0.0, 0.8193, 0.0, 0.8193, 0.0, 0.8474, 0.486, 0.6526, 0.486, 0.514, 0.486, 0.514, 0.486, 0.6526, 0.1526, 0.6526, 0.1526, 0.514, 0.1526, 0.514, 0.1526, 0.6526, 0.514, 0.6526, 0.6526, 0.6526, 0.6526, 0.6526, 0.514, 0.6526, 0.0, 0.8193, 0.1526, 0.8193, 0.1526, 0.8193, 0.0, 0.8193, 0.514, 0.6807, 0.514, 0.8193, 0.514, 0.8193, 0.514, 0.6807, 0.1807, 0.6807, 0.1807, 0.8193, 0.1807, 0.8193, 0.1807, 0.6807, 0.6807, 0.8474, 0.514, 0.8474, 0.514, 0.8474, 0.6807, 0.8474, 0.3193, 0.3474, 0.1807, 0.3474, 0.1807, 0.3474, 0.3193, 0.3474, 0.486, 0.8193, 0.486, 0.6807, 0.486, 0.6807, 0.486, 0.8193, 0.1526, 0.8193, 0.1526, 0.6807, 0.1526, 0.6807, 0.1526, 0.8193, 0.514, 0.8193, 0.6526, 0.8193, 0.6526, 0.8193, 0.514, 0.8193, 0.1526, 0.3193, 0.3193, 0.3193, 0.3193, 0.3193, 0.1526, 0.3193, 0.3474, 0.8474, 0.3474, 1.0, 0.3474, 1.0, 0.3474, 0.8474, 0.8193, 0.3474, 0.6807, 0.3474, 0.6807, 0.3474, 0.8193, 0.3474, 0.3193, 0.514, 0.1807, 0.514, 0.1807, 0.514, 0.3193, 0.514, 0.6807, 0.1526, 0.6807, 0.3193, 0.6807, 0.3193, 0.6807, 0.1526, 0.3474, 1.0, 0.3193, 1.0, 0.3193, 1.0, 0.3474, 1.0, 0.6807, 0.3193, 0.8474, 0.3193, 0.8474, 0.3193, 0.6807, 0.3193, 0.1807, 0.486, 0.3193, 0.486, 0.3193, 0.486, 0.1807, 0.486, 0.6526, 0.3193, 0.6526, 0.1807, 0.6526, 0.1807, 0.6526, 0.3193, 0.3193, 1.0, 0.3193, 0.8474, 0.3193, 0.8474, 0.3193, 1.0, 0.8193, 0.514, 0.6807, 0.514, 0.6807, 0.514, 0.8193, 0.514, 0.3193, 0.6807, 0.1807, 0.6807, 0.1807, 0.6807, 0.3193, 0.6807, 0.6807, 0.3474, 0.6807, 0.486, 0.6807, 0.486, 0.6807, 0.3474, 0.6807, 0.486, 0.8193, 0.486, 0.8193, 0.486, 0.6807, 0.486, 0.1807, 0.6526, 0.3193, 0.6526, 0.3193, 0.6526, 0.1807, 0.6526, 0.6526, 0.486, 0.6526, 0.3474, 0.6526, 0.3474, 0.6526, 0.486, 0.3474, 0.1807, 0.3474, 0.3193, 0.3474, 0.3193, 0.3474, 0.1807, 0.8474, 0.6807, 0.6807, 0.6807, 0.6807, 0.6807, 0.8474, 0.6807, 0.3193, 0.8474, 0.1807, 0.8474, 0.1807, 0.8474, 0.3193, 0.8474, 0.6807, 0.514, 0.6807, 0.6526, 0.6807, 0.6526, 0.6807, 0.514, 0.3193, 0.3193, 0.3193, 0.1526, 0.3193, 0.1526, 0.3193, 0.3193, 0.6807, 0.6526, 0.8193, 0.6526, 0.8193, 0.6526, 0.6807, 0.6526, 0.1807, 0.8193, 0.3193, 0.8193, 0.3193, 0.8193, 0.1807, 0.8193, 0.6526, 0.6526, 0.6526, 0.514, 0.6526, 0.514, 0.6526, 0.6526, 0.3474, 0.3474, 0.3474, 0.486, 0.3474, 0.486, 0.3474, 0.3474, 1.0, 0.486, 1.0, 0.514, 1.0, 0.514, 1.0, 0.486, 0.486, 0.1807, 0.3474, 0.1807, 0.3474, 0.1807, 0.486, 0.1807, 0.6807, 0.6807, 0.6807, 0.8474, 0.6807, 0.8474, 0.6807, 0.6807, 0.3193, 0.486, 0.3193, 0.3474, 0.3193, 0.3474, 0.3193, 0.486, 1.0, 0.514, 0.8474, 0.514, 0.8474, 0.514, 1.0, 0.514, 0.3193, 0.1526, 0.486, 0.1526, 0.486, 0.1526, 0.3193, 0.1526, 0.3474, 0.514, 0.3474, 0.6526, 0.3474, 0.6526, 0.3474, 0.514, 0.8474, 0.486, 1.0, 0.486, 1.0, 0.486, 0.8474, 0.486, 0.486, 0.3474, 0.3474, 0.3474, 0.3474, 0.3474, 0.486, 0.3474, 0.6526, 0.8193, 0.6526, 0.6807, 0.6526, 0.6807, 0.6526, 0.8193, 0.3193, 0.6526, 0.3193, 0.514, 0.3193, 0.514, 0.3193, 0.6526, 0.3474, 0.3193, 0.486, 0.3193, 0.486, 0.3193, 0.3474, 0.3193, 0.3474, 0.6807, 0.3474, 0.8193, 0.3474, 0.8193, 0.3474, 0.6807, 0.486, 0.514, 0.3474, 0.514, 0.3474, 0.514, 0.486, 0.514, 0.8474, 0.3193, 0.8474, 0.486, 0.8474, 0.486, 0.8474, 0.3193, 0.3193, 0.8193, 0.3193, 0.6807, 0.3193, 0.6807, 0.3193, 0.8193, 0.3474, 0.486, 0.486, 0.486, 0.486, 0.486, 0.3474, 0.486, 0.8193, 0.486, 0.8193, 0.3474, 0.8193, 0.3474, 0.8193, 0.486, 0.514, 0.8474, 0.514, 1.0, 0.514, 1.0, 0.514, 0.8474, 0.486, 0.6807, 0.3474, 0.6807, 0.3474, 0.6807, 0.486, 0.6807, 0.8474, 0.514, 0.8474, 0.6807, 0.8474, 0.6807, 0.8474, 0.514, 0.514, 1.0, 0.486, 1.0, 0.486, 1.0, 0.514, 1.0, 0.3474, 0.6526, 0.486, 0.6526, 0.486, 0.6526, 0.3474, 0.6526, 0.486, 1.0, 0.486, 0.8474, 0.486, 0.8474, 0.486, 1.0, 0.486, 0.8474, 0.3474, 0.8474, 0.3474, 0.8474, 0.486, 0.8474, 0.8193, 0.6526, 0.8193, 0.514, 0.8193, 0.514, 0.8193, 0.6526, 0.486, 0.0, 0.514, 0.0, 0.514, 0.0, 0.486, 0.0, 0.3474, 0.8193, 0.486, 0.8193, 0.486, 0.8193, 0.3474, 0.8193, 0.1526, 0.514, 0.0, 0.514, 0.0, 0.514, 0.1526, 0.514, 0.514, 0.0, 0.514, 0.1526, 0.514, 0.1526, 0.514, 0.0, 0.1807, 0.8474, 0.1807, 1.0, 0.1807, 1.0, 0.1807, 0.8474, 0.6526, 0.1807, 0.514, 0.1807, 0.514, 0.1807, 0.6526, 0.1807, 0.0, 0.514, 0.0, 0.486, 0.0, 0.486, 0.0, 0.514, 0.486, 0.1526, 0.486, 0.0, 0.486, 0.0, 0.486, 0.1526, 0.1807, 1.0, 0.1526, 1.0, 0.1526, 1.0, 0.1807, 1.0, 0.514, 0.1526, 0.6807, 0.1526, 0.6807, 0.1526, 0.514, 0.1526, 0.0, 0.486, 0.1526, 0.486, 0.1526, 0.486, 0.0, 0.486, 0.514, 0.1807, 0.514, 0.3193, 0.514, 0.3193, 0.514, 0.1807, 0.1526, 1.0, 0.1526, 0.8474, 0.1526, 0.8474, 0.1526, 1.0])
me_plane_004.materials.append(mat_stonablack)
me_plane_004.use_remesh_fix_poles = True
me_plane_004.use_remesh_preserve_attributes = False
me_plane_004.use_mirror_vertex_groups = False
me_plane_004.update()
me_plane_005 = bpy.data.meshes.new('Plane.005')
me_plane_005.from_pydata([(-1.0, -4.278, 0.0), (6.008, -4.278, 0.0), (-1.0, 1.0, 0.0), (6.008, 1.0, 0.0), (-1.0, 1.0, 0.4046), (-1.0, -4.278, 0.4046), (5.177, -4.278, 0.0), (5.177, 1.0, 0.0), (5.177, 1.0, 0.4046), (-1.0, -3.211, 0.0), (6.008, -3.211, 0.0), (-1.0, -3.211, 0.4046), (5.177, -3.211, 0.4046), (5.177, -3.211, 0.0), (-1.0, 1.0, 0.7938), (-1.0, -3.211, 0.7938), (2.933, 1.0, 0.0), (0.8745, 1.0, 0.0), (2.933, 1.0, 0.4046), (0.8745, 1.0, 0.4046), (0.8745, -4.278, 0.0), (2.933, -4.278, 0.0), (0.8745, -3.211, 0.0), (2.933, -3.211, 0.0), (0.8745, -3.211, 0.4046), (2.933, 1.0, 0.7938), (0.8745, 1.0, 0.7938), (6.008, -1.679, 0.0), (6.008, -0.2755, 0.0), (5.177, -1.679, 0.4046), (5.177, -0.2755, 0.4046), (-1.0, -0.2755, 0.0), (-1.0, -1.679, 0.0), (-1.0, -0.2755, 0.4046), (-1.0, -1.679, 0.4046), (5.177, -0.2755, 0.0), (5.177, -1.679, 0.0), (-1.0, -0.2755, 0.7938), (-1.0, -1.679, 0.7938), (0.8745, -1.679, 0.7938), (0.8745, -0.2755, 0.7938), (2.933, -1.679, 0.7938), (2.933, -0.2755, 0.7938), (0.8745, -0.2755, 0.0), (0.8745, -1.679, 0.0), (2.933, -0.2755, 0.0), (2.933, -1.679, 0.0), (2.933, -3.059, 0.7938), (2.933, -3.211, 0.6424), (3.783, -3.211, 0.7938), (0.8745, -3.211, 0.6424), (0.8745, -3.059, 0.7938), (-0.3953, -3.211, 0.7938), (5.883, 1.0, 0.4046), (6.008, 1.0, 0.2798), (5.945, 1.0, 0.3879), (5.991, 1.0, 0.3422), (5.052, 1.0, 0.7938), (5.177, 1.0, 0.669), (5.114, 1.0, 0.7771), (5.16, 1.0, 0.7314), (6.008, -0.2755, 0.2798), (5.883, -0.2755, 0.4046), (6.008, -0.4003, 0.4046), (5.991, -0.2755, 0.3422), (5.945, -0.2755, 0.3879), (5.177, -0.2755, 0.669), (4.808, -0.2755, 0.7938), (5.177, -0.8531, 0.7938), (5.16, -0.2755, 0.7314), (5.114, -0.2755, 0.7771), (6.008, -4.278, 0.05613), (5.786, -4.278, 0.2437), (5.943, -4.278, 0.09001), (5.786, -3.211, 0.4046), (6.008, -3.211, 0.1095), (6.008, -2.989, 0.4046), (5.943, -3.211, 0.2329), (5.177, -3.211, 0.6318), (5.015, -1.679, 0.7938), (5.177, -1.679, 0.6318), (5.177, -1.517, 0.7938), (3.208, -4.278, 0.4046), (2.933, -4.003, 0.4046), (2.659, -4.278, 0.4046), (2.933, -4.278, 0.1306), (5.015, -2.874, 0.7938), (4.252, -3.211, 0.7938), (5.177, -4.278, 0.09186), (5.49, -4.278, 0.4046), (5.177, -3.965, 0.4046), (4.349, -4.278, 0.4046), (3.073, -3.211, 0.4046), (2.933, -3.211, 0.5439), (2.794, -3.211, 0.4046), (2.933, -3.35, 0.4046), (0.8745, -4.278, 0.06131), (2.266, -4.278, 0.4046), (0.8745, -3.687, 0.4046), (-0.1602, -4.278, 0.4046), (5.177, -3.211, 0.6318), (5.081, -3.012, 0.7276), (4.94, -3.211, 0.6734), (6.008, -1.679, 0.04899), (6.008, -0.8511, 0.4046), (5.469, -1.679, 0.4046), (6.008, -2.289, 0.4046)], [], [(35, 7, 3, 28), (30, 8, 58, 66), (3, 7, 8, 53, 55, 56, 54), (9, 0, 5, 11), (17, 2, 4, 19), (1, 10, 75, 71), (30, 62, 53, 8), (51, 47, 41, 39), (45, 16, 7, 35), (21, 23, 13, 6), (98, 97, 84, 83, 95, 94, 24), (32, 9, 11, 34), (6, 13, 10, 1), (10, 27, 103, 106, 76, 75), (34, 11, 15, 38), (19, 4, 14, 26), (8, 18, 25, 57, 59, 60, 58), (42, 67, 57, 25), (18, 19, 26, 25), (37, 40, 26, 14), (40, 42, 25, 26), (20, 21, 85, 84, 97, 96), (6, 1, 71, 73, 72, 89, 88), (0, 9, 22, 20), (20, 22, 23, 21), (31, 2, 17, 43), (43, 17, 16, 45), (29, 30, 66, 68, 81, 80), (5, 99, 98, 24, 11), (24, 94, 93, 48, 50), (7, 16, 18, 8), (16, 17, 19, 18), (22, 44, 46, 23), (44, 43, 45, 46), (9, 32, 44, 22), (32, 31, 43, 44), (15, 52, 51, 39, 38), (39, 41, 42, 40), (11, 24, 50, 52, 15), (38, 39, 40, 37), (4, 33, 37, 14), (33, 34, 38, 37), (83, 82, 91, 90, 12, 92, 95), (41, 79, 81, 68, 67, 42), (2, 31, 33, 4), (31, 32, 34, 33), (23, 46, 36, 13), (46, 45, 35, 36), (29, 105, 104, 63, 62, 30), (12, 74, 76, 106, 105, 29), (13, 36, 27, 10), (36, 35, 28, 27), (47, 48, 49), (50, 51, 52), (47, 51, 50, 48), (61, 64, 63), (64, 65, 63), (65, 62, 63), (66, 69, 68), (69, 70, 68), (70, 67, 68), (61, 54, 56, 64), (64, 56, 55, 65), (65, 55, 53, 62), (66, 58, 60, 69), (69, 60, 59, 70), (70, 59, 57, 67), (28, 3, 54, 61), (74, 77, 76), (77, 75, 76), (71, 75, 77, 73), (73, 77, 74, 72), (79, 80, 81), (47, 49, 87, 86, 79, 41), (12, 29, 80, 78), (82, 83, 84, 85), (90, 89, 72, 74, 12), (78, 80, 79, 86, 101, 100), (88, 89, 90, 91), (21, 6, 88, 91, 82, 85), (92, 93, 94, 95), (102, 101, 86, 87), (96, 97, 98, 99), (0, 20, 96, 99, 5), (100, 101, 102), (93, 92, 12, 78, 100, 102, 87, 49, 48), (103, 104, 105, 106), (27, 28, 61, 63, 104, 103)])
_uv = me_plane_005.uv_layers.new(name='UVMap')
_uv.uv.foreach_set('vector', [0.8815, 0.7583, 0.8815, 1.0, 1.0, 1.0, 1.0, 0.7583, 0.8815, 0.7583, 0.8815, 1.0, 0.8815, 1.0, 0.8815, 0.7583, 1.0, 1.0, 0.8815, 1.0, 0.8815, 1.0, 0.9822, 1.0, 0.9911, 1.0, 0.9992, 1.0, 1.0, 1.0, 0.0, 0.2021, 0.0, 0.0, 0.0, 0.0, 0.0, 0.2021, 0.2675, 1.0, 0.0, 1.0, 0.0, 1.0, 0.2675, 1.0, 1.0, 0.0, 1.0, 0.2021, 1.0, 0.2021, 1.0, 0.0, 0.8815, 0.7583, 0.9822, 0.7583, 0.9822, 1.0, 0.8815, 1.0, 0.2675, 0.2308, 0.5613, 0.2308, 0.5613, 0.4923, 0.2675, 0.4923, 0.5613, 0.7583, 0.5613, 1.0, 0.8815, 1.0, 0.8815, 0.7583, 0.5613, 0.0, 0.5613, 0.2021, 0.8815, 0.2021, 0.8815, 0.0, 0.2675, 0.06505, 0.3165, 0.0, 0.5222, 0.0, 0.5613, 0.05193, 0.5613, 0.1757, 0.5414, 0.2021, 0.2675, 0.2021, 0.0, 0.4923, 0.0, 0.2021, 0.0, 0.2021, 0.0, 0.4923, 0.8815, 0.0, 0.8815, 0.2021, 1.0, 0.2021, 1.0, 0.0, 1.0, 0.2021, 1.0, 0.4923, 1.0, 0.4923, 1.0, 0.425, 1.0, 0.2442, 1.0, 0.2021, 0.0, 0.4923, 0.0, 0.2021, 0.0, 0.2021, 0.0, 0.4923, 0.2675, 1.0, 0.0, 1.0, 0.0, 1.0, 0.2675, 1.0, 0.8815, 1.0, 0.5613, 1.0, 0.5613, 1.0, 0.8636, 1.0, 0.8726, 1.0, 0.8807, 1.0, 0.8815, 1.0, 0.5613, 0.7583, 0.8636, 0.7583, 0.8636, 1.0, 0.5613, 1.0, 0.5613, 1.0, 0.2675, 1.0, 0.2675, 1.0, 0.5613, 1.0, 0.0, 0.7583, 0.2675, 0.7583, 0.2675, 1.0, 0.0, 1.0, 0.2675, 0.7583, 0.5613, 0.7583, 0.5613, 1.0, 0.2675, 1.0, 0.2675, 0.0, 0.5613, 0.0, 0.5613, 0.0, 0.5222, 0.0, 0.3165, 0.0, 0.2675, 0.0, 0.8815, 0.0, 1.0, 0.0, 1.0, 0.0, 0.9969, 0.0, 0.9683, 0.0, 0.9261, 0.0, 0.8815, 0.0, 0.0, 0.0, 0.0, 0.2021, 0.2675, 0.2021, 0.2675, 0.0, 0.2675, 0.0, 0.2675, 0.2021, 0.5613, 0.2021, 0.5613, 0.0, 0.0, 0.7583, 0.0, 1.0, 0.2675, 1.0, 0.2675, 0.7583, 0.2675, 0.7583, 0.2675, 1.0, 0.5613, 1.0, 0.5613, 0.7583, 0.8815, 0.4923, 0.8815, 0.7583, 0.8815, 0.7583, 0.8815, 0.7347, 0.8815, 0.5231, 0.8815, 0.4923, 0.0, 0.0, 0.2185, 0.0, 0.2675, 0.06505, 0.2675, 0.2021, 0.0, 0.2021, 0.2675, 0.2021, 0.5414, 0.2021, 0.5613, 0.2021, 0.5613, 0.2021, 0.2675, 0.2021, 0.8815, 1.0, 0.5613, 1.0, 0.5613, 1.0, 0.8815, 1.0, 0.5613, 1.0, 0.2675, 1.0, 0.2675, 1.0, 0.5613, 1.0, 0.2675, 0.2021, 0.2675, 0.4923, 0.5613, 0.4923, 0.5613, 0.2021, 0.2675, 0.4923, 0.2675, 0.7583, 0.5613, 0.7583, 0.5613, 0.4923, 0.0, 0.2021, 0.0, 0.4923, 0.2675, 0.4923, 0.2675, 0.2021, 0.0, 0.4923, 0.0, 0.7583, 0.2675, 0.7583, 0.2675, 0.4923, 0.0, 0.2021, 0.2459, 0.2021, 0.2675, 0.2308, 0.2675, 0.4923, 0.0, 0.4923, 0.2675, 0.4923, 0.5613, 0.4923, 0.5613, 0.7583, 0.2675, 0.7583, 0.0, 0.2021, 0.2675, 0.2021, 0.2675, 0.2021, 0.2459, 0.2021, 0.0, 0.2021, 0.0, 0.4923, 0.2675, 0.4923, 0.2675, 0.7583, 0.0, 0.7583, 0.0, 1.0, 0.0, 0.7583, 0.0, 0.7583, 0.0, 1.0, 0.0, 0.7583, 0.0, 0.4923, 0.0, 0.4923, 0.0, 0.7583, 0.5613, 0.05193, 0.6004, 0.0, 0.8368, 0.0, 0.8815, 0.05927, 0.8815, 0.2021, 0.5812, 0.2021, 0.5613, 0.1757, 0.5613, 0.4923, 0.8583, 0.4923, 0.8815, 0.5231, 0.8815, 0.7347, 0.8636, 0.7583, 0.5613, 0.7583, 0.0, 1.0, 0.0, 0.7583, 0.0, 0.7583, 0.0, 1.0, 0.0, 0.7583, 0.0, 0.4923, 0.0, 0.4923, 0.0, 0.7583, 0.5613, 0.2021, 0.5613, 0.4923, 0.8815, 0.4923, 0.8815, 0.2021, 0.5613, 0.4923, 0.5613, 0.7583, 0.8815, 0.7583, 0.8815, 0.4923, 0.8815, 0.4923, 0.9492, 0.4923, 1.0, 0.5597, 1.0, 0.7347, 0.9822, 0.7583, 0.8815, 0.7583, 0.8815, 0.2021, 0.9683, 0.2021, 1.0, 0.2442, 1.0, 0.425, 0.9492, 0.4923, 0.8815, 0.4923, 0.8815, 0.2021, 0.8815, 0.4923, 1.0, 0.4923, 1.0, 0.2021, 0.8815, 0.4923, 0.8815, 0.7583, 1.0, 0.7583, 1.0, 0.4923, 0.5613, 0.2308, 0.5613, 0.2021, 0.5829, 0.2021, 0.2675, 0.2021, 0.2675, 0.2021, 0.2459, 0.2021, 0.5613, 0.2308, 0.2675, 0.2308, 0.2675, 0.2021, 0.5613, 0.2021, 1.0, 0.7583, 1.0, 0.7583, 1.0, 0.7347, 1.0, 0.7583, 1.0, 0.7583, 1.0, 0.7347, 1.0, 0.7583, 1.0, 0.7583, 1.0, 0.7347, 0.8815, 0.7583, 0.8815, 0.7583, 0.8815, 0.7347, 0.8815, 0.7583, 0.8815, 0.7583, 0.8815, 0.7347, 0.8815, 0.7583, 0.8815, 0.7583, 0.8815, 0.7347, 1.0, 0.7583, 1.0, 1.0, 0.9992, 1.0, 1.0, 0.7583, 1.0, 0.7583, 0.9992, 1.0, 0.9911, 1.0, 0.9911, 0.7583, 0.9911, 0.7583, 0.9911, 1.0, 0.9822, 1.0, 0.9822, 0.7583, 0.8815, 0.7583, 0.8815, 1.0, 0.8807, 1.0, 0.8815, 0.7583, 0.8815, 0.7583, 0.8807, 1.0, 0.8726, 1.0, 0.8726, 0.7583, 0.8726, 0.7583, 0.8726, 1.0, 0.8636, 1.0, 0.8636, 0.7583, 1.0, 0.7583, 1.0, 1.0, 1.0, 1.0, 1.0, 0.7583, 0.9683, 0.2021, 0.9907, 0.2021, 1.0, 0.2442, 0.9907, 0.2021, 1.0, 0.2021, 1.0, 0.2442, 1.0, 0.0, 1.0, 0.2021, 1.0, 0.2021, 0.9969, 0.0, 0.9969, 0.0, 1.0, 0.2021, 0.9683, 0.2021, 0.9683, 0.0, 0.8583, 0.4923, 0.8815, 0.4923, 0.8815, 0.5231, 0.5613, 0.2308, 0.5829, 0.2021, 0.8102, 0.2021, 0.8583, 0.266, 0.8583, 0.4923, 0.5613, 0.4923, 0.8815, 0.2021, 0.8815, 0.4923, 0.8815, 0.4923, 0.8815, 0.2021, 0.6004, 0.0, 0.5613, 0.05193, 0.5222, 0.0, 0.5613, 0.0, 0.8815, 0.05927, 0.9261, 0.0, 0.9683, 0.0, 0.9683, 0.2021, 0.8815, 0.2021, 0.8815, 0.2021, 0.8815, 0.4923, 0.8583, 0.4923, 0.8583, 0.266, 0.8678, 0.2399, 0.8815, 0.2021, 0.8815, 0.0, 0.9261, 0.0, 0.8815, 0.05927, 0.8368, 0.0, 0.5613, 0.0, 0.8815, 0.0, 0.8815, 0.0, 0.8368, 0.0, 0.6004, 0.0, 0.5613, 0.0, 0.5812, 0.2021, 0.5613, 0.2021, 0.5414, 0.2021, 0.5613, 0.1757, 0.8632, 0.2021, 0.8678, 0.2399, 0.8583, 0.266, 0.8102, 0.2021, 0.2675, 0.0, 0.3165, 0.0, 0.2675, 0.06505, 0.2185, 0.0, 0.0, 0.0, 0.2675, 0.0, 0.2675, 0.0, 0.2185, 0.0, 0.0, 0.0, 0.8815, 0.2021, 0.8678, 0.2399, 0.8632, 0.2021, 0.5613, 0.2021, 0.5812, 0.2021, 0.8815, 0.2021, 0.8815, 0.2021, 0.8815, 0.2021, 0.8632, 0.2021, 0.8102, 0.2021, 0.5829, 0.2021, 0.5613, 0.2021, 1.0, 0.4923, 1.0, 0.5597, 0.9492, 0.4923, 1.0, 0.425, 1.0, 0.4923, 1.0, 0.7583, 1.0, 0.7583, 1.0, 0.7347, 1.0, 0.5597, 1.0, 0.4923])
me_plane_005.materials.append(mat_stonablack)
me_plane_005.use_remesh_fix_poles = True
me_plane_005.use_remesh_preserve_attributes = False
me_plane_005.use_mirror_vertex_groups = False
me_plane_005.update()
me_plane_006 = bpy.data.meshes.new('Plane.006')
me_plane_006.from_pydata([(-2.544, -1.0, -0.8515), (2.544, -1.0, -0.8515), (-2.544, 1.0, -0.8515), (2.544, 1.0, -0.8515), (-2.544, 1.0, -0.2892), (-2.544, -1.0, -0.2892), (2.544, -1.0, -0.2892), (2.544, 1.0, -0.2892), (-2.441, -0.8971, -0.2892), (2.441, -0.8971, -0.2892), (2.441, 0.8971, -0.2892), (-2.441, 0.8971, -0.2892), (-2.441, -0.8971, 0.4099), (2.441, -0.8971, 0.4099), (-2.441, 0.8971, 0.4099), (2.441, 0.8971, 0.4099), (-2.176, -0.6318, 0.4099), (2.176, -0.6318, 0.4099), (2.176, 0.6318, 0.4099), (-2.176, 0.6318, 0.4099), (-2.176, -0.6318, -0.2438), (2.176, -0.6318, -0.2438), (-2.176, 0.6318, -0.2438), (2.176, 0.6318, -0.2438), (2.441, 0.8971, 0.2704), (2.441, 0.8971, 0.1565), (2.441, -0.8971, 0.1565), (2.441, -0.8971, 0.2704), (-2.441, -0.8971, 0.1565), (-2.441, -0.8971, 0.2704), (-2.441, 0.8971, 0.2704), (-2.441, 0.8971, 0.1565), (-2.365, -0.8208, 0.1565), (-2.365, -0.8208, 0.2704), (-2.365, 0.8208, 0.2704), (-2.365, 0.8208, 0.1565), (2.365, 0.8208, 0.2704), (2.365, 0.8208, 0.1565), (2.365, -0.8208, 0.1565), (2.365, -0.8208, 0.2704)], [], [(0, 2, 3, 1), (10, 11, 31, 25), (3, 2, 4, 7), (0, 1, 6, 5), (1, 3, 7, 6), (2, 0, 5, 4), (5, 6, 9, 8), (6, 7, 10, 9), (7, 4, 11, 10), (4, 5, 8, 11), (17, 18, 23, 21), (11, 8, 28, 31), (9, 10, 25, 26), (12, 13, 17, 16), (13, 15, 18, 17), (15, 14, 19, 18), (14, 12, 16, 19), (20, 21, 23, 22), (16, 17, 21, 20), (18, 19, 22, 23), (19, 16, 20, 22), (30, 29, 12, 14), (8, 9, 26, 28), (29, 27, 13, 12), (27, 24, 15, 13), (27, 29, 33, 39), (24, 27, 39, 36), (29, 30, 34, 33), (31, 28, 32, 35), (24, 30, 14, 15), (33, 34, 35, 32), (34, 36, 37, 35), (39, 33, 32, 38), (36, 39, 38, 37), (25, 31, 35, 37), (30, 24, 36, 34), (26, 25, 37, 38), (28, 26, 38, 32)])
_uv = me_plane_006.uv_layers.new(name='UVMap')
_uv.uv.foreach_set('vector', [0.0, 0.0, 0.0, 1.0, 1.0, 1.0, 1.0, 0.0, 0.9798, 0.9485, 0.02023, 0.9485, 0.02023, 0.9485, 0.9798, 0.9485, 1.0, 1.0, 0.0, 1.0, 0.0, 1.0, 1.0, 1.0, 0.0, 0.0, 1.0, 0.0, 1.0, 0.0, 0.0, 0.0, 1.0, 0.0, 1.0, 1.0, 1.0, 1.0, 1.0, 0.0, 0.0, 1.0, 0.0, 0.0, 0.0, 0.0, 0.0, 1.0, 0.0, 0.0, 1.0, 0.0, 0.9798, 0.05146, 0.02023, 0.05146, 1.0, 0.0, 1.0, 1.0, 0.9798, 0.9485, 0.9798, 0.05146, 1.0, 1.0, 0.0, 1.0, 0.02023, 0.9485, 0.9798, 0.9485, 0.0, 1.0, 0.0, 0.0, 0.02023, 0.05146, 0.02023, 0.9485, 0.9276, 0.1841, 0.9276, 0.8159, 0.9276, 0.8159, 0.9276, 0.1841, 0.02023, 0.9485, 0.02023, 0.05146, 0.02023, 0.05146, 0.02023, 0.9485, 0.9798, 0.05146, 0.9798, 0.9485, 0.9798, 0.9485, 0.9798, 0.05146, 0.02023, 0.05146, 0.9798, 0.05146, 0.9276, 0.1841, 0.07235, 0.1841, 0.9798, 0.05146, 0.9798, 0.9485, 0.9276, 0.8159, 0.9276, 0.1841, 0.9798, 0.9485, 0.02023, 0.9485, 0.07235, 0.8159, 0.9276, 0.8159, 0.02023, 0.9485, 0.02023, 0.05146, 0.07235, 0.1841, 0.07235, 0.8159, 0.07235, 0.1841, 0.9276, 0.1841, 0.9276, 0.8159, 0.07235, 0.8159, 0.07235, 0.1841, 0.9276, 0.1841, 0.9276, 0.1841, 0.07235, 0.1841, 0.9276, 0.8159, 0.07235, 0.8159, 0.07235, 0.8159, 0.9276, 0.8159, 0.07235, 0.8159, 0.07235, 0.1841, 0.07235, 0.1841, 0.07235, 0.8159, 0.02023, 0.9485, 0.02023, 0.05146, 0.02023, 0.05146, 0.02023, 0.9485, 0.02023, 0.05146, 0.9798, 0.05146, 0.9798, 0.05146, 0.02023, 0.05146, 0.02023, 0.05146, 0.9798, 0.05146, 0.9798, 0.05146, 0.02023, 0.05146, 0.9798, 0.05146, 0.9798, 0.9485, 0.9798, 0.9485, 0.9798, 0.05146, 0.9798, 0.05146, 0.02023, 0.05146, 0.02023, 0.05146, 0.9798, 0.05146, 0.9798, 0.9485, 0.9798, 0.05146, 0.9798, 0.05146, 0.9798, 0.9485, 0.02023, 0.05146, 0.02023, 0.9485, 0.02023, 0.9485, 0.02023, 0.05146, 0.02023, 0.9485, 0.02023, 0.05146, 0.02023, 0.05146, 0.02023, 0.9485, 0.9798, 0.9485, 0.02023, 0.9485, 0.02023, 0.9485, 0.9798, 0.9485, 0.02023, 0.05146, 0.02023, 0.9485, 0.02023, 0.9485, 0.02023, 0.05146, 0.02023, 0.9485, 0.9798, 0.9485, 0.9798, 0.9485, 0.02023, 0.9485, 0.9798, 0.05146, 0.02023, 0.05146, 0.02023, 0.05146, 0.9798, 0.05146, 0.9798, 0.9485, 0.9798, 0.05146, 0.9798, 0.05146, 0.9798, 0.9485, 0.9798, 0.9485, 0.02023, 0.9485, 0.02023, 0.9485, 0.9798, 0.9485, 0.02023, 0.9485, 0.9798, 0.9485, 0.9798, 0.9485, 0.02023, 0.9485, 0.9798, 0.05146, 0.9798, 0.9485, 0.9798, 0.9485, 0.9798, 0.05146, 0.02023, 0.05146, 0.9798, 0.05146, 0.9798, 0.05146, 0.02023, 0.05146])
me_plane_006.materials.append(mat_stonablack)
me_plane_006.use_remesh_fix_poles = True
me_plane_006.use_remesh_preserve_attributes = False
me_plane_006.use_mirror_vertex_groups = False
me_plane_006.update()
me_plane_007 = bpy.data.meshes.new('Plane.007')
me_plane_007.from_pydata([(-1.0, -1.0, 0.0), (1.0, -1.0, 0.0), (-1.0, 1.0, 0.0), (1.0, 1.0, 0.0), (-1.0, 1.0, 5.676), (-1.0, -1.0, 5.676), (1.0, -1.0, 5.676), (1.0, 1.0, 5.676), (0.6328, -0.6328, 4.399), (0.6328, -0.6328, 4.981), (0.6328, 0.6328, 4.981), (0.6328, 0.6328, 4.399), (-0.5825, -0.5825, 1.801), (-1.0, -1.0, 0.8593), (-1.0, -1.0, 3.442), (-0.5825, -0.5825, 2.5), (-0.5825, 0.5825, 2.5), (-1.0, 1.0, 3.442), (-1.0, 1.0, 0.8593), (-0.5825, 0.5825, 1.801), (0.5825, 0.5825, 2.5), (1.0, 1.0, 3.442), (1.0, 1.0, 0.8593), (0.5825, 0.5825, 1.801), (0.5825, -0.5825, 1.801), (1.0, -1.0, 0.8593), (1.0, -1.0, 3.442), (0.5825, -0.5825, 2.5), (1.0, 1.0, 4.399), (1.0, 1.0, 4.981), (-1.0, 1.0, 4.399), (-1.0, 1.0, 4.981), (1.0, -1.0, 4.981), (1.0, -1.0, 4.399), (-1.0, -1.0, 4.399), (-1.0, -1.0, 4.981), (-0.6328, 0.6328, 4.399), (-0.6328, 0.6328, 4.981), (-0.6328, -0.6328, 4.399), (-0.6328, -0.6328, 4.981)], [], [(0, 2, 3, 1), (5, 6, 7, 4), (17, 14, 34, 30), (23, 19, 16, 20), (14, 26, 33, 34), (24, 23, 20, 27), (29, 31, 4, 7), (1, 3, 22, 25), (19, 12, 15, 16), (10, 9, 8, 11), (21, 17, 30, 28), (3, 2, 18, 22), (0, 1, 25, 13), (12, 24, 27, 15), (23, 24, 25, 22), (21, 26, 27, 20), (24, 12, 13, 25), (26, 14, 15, 27), (19, 23, 22, 18), (17, 21, 20, 16), (12, 19, 18, 13), (14, 17, 16, 15), (2, 0, 13, 18), (35, 32, 6, 5), (31, 35, 5, 4), (26, 21, 28, 33), (35, 31, 37, 39), (32, 35, 39, 9), (29, 32, 9, 10), (33, 28, 11, 8), (32, 29, 7, 6), (37, 10, 11, 36), (39, 37, 36, 38), (9, 39, 38, 8), (28, 30, 36, 11), (34, 33, 8, 38), (30, 34, 38, 36), (31, 29, 10, 37)])
_uv = me_plane_007.uv_layers.new(name='UVMap')
_uv.uv.foreach_set('vector', [0.0, 0.0, 0.0, 1.0, 1.0, 1.0, 1.0, 0.0, 0.0, 0.0, 1.0, 0.0, 1.0, 1.0, 0.0, 1.0, 0.0, 1.0, 0.0, 0.0, 0.0, 0.0, 0.0, 1.0, 1.0, 1.0, 0.0, 1.0, 0.0, 1.0, 1.0, 1.0, 0.0, 0.0, 1.0, 0.0, 1.0, 0.0, 0.0, 0.0, 1.0, 0.0, 1.0, 1.0, 1.0, 1.0, 1.0, 0.0, 1.0, 1.0, 0.0, 1.0, 0.0, 1.0, 1.0, 1.0, 1.0, 0.0, 1.0, 1.0, 1.0, 1.0, 1.0, 0.0, 0.0, 1.0, 0.0, 0.0, 0.0, 0.0, 0.0, 1.0, 1.0, 1.0, 1.0, 0.0, 1.0, 0.0, 1.0, 1.0, 1.0, 1.0, 0.0, 1.0, 0.0, 1.0, 1.0, 1.0, 1.0, 1.0, 0.0, 1.0, 0.0, 1.0, 1.0, 1.0, 0.0, 0.0, 1.0, 0.0, 1.0, 0.0, 0.0, 0.0, 0.0, 0.0, 1.0, 0.0, 1.0, 0.0, 0.0, 0.0, 1.0, 1.0, 1.0, 0.0, 1.0, 0.0, 1.0, 1.0, 1.0, 1.0, 1.0, 0.0, 1.0, 0.0, 1.0, 1.0, 1.0, 0.0, 0.0, 0.0, 0.0, 0.0, 1.0, 0.0, 1.0, 0.0, 0.0, 0.0, 0.0, 0.0, 1.0, 0.0, 0.0, 1.0, 1.0, 1.0, 1.0, 1.0, 0.0, 1.0, 0.0, 1.0, 1.0, 1.0, 1.0, 1.0, 0.0, 1.0, 0.0, 0.0, 0.0, 1.0, 0.0, 1.0, 0.0, 0.0, 0.0, 0.0, 0.0, 1.0, 0.0, 1.0, 0.0, 0.0, 0.0, 1.0, 0.0, 0.0, 0.0, 0.0, 0.0, 1.0, 0.0, 0.0, 1.0, 0.0, 1.0, 0.0, 0.0, 0.0, 0.0, 1.0, 0.0, 0.0, 0.0, 0.0, 0.0, 1.0, 1.0, 0.0, 1.0, 1.0, 1.0, 1.0, 1.0, 0.0, 0.0, 0.0, 0.0, 1.0, 0.0, 1.0, 0.0, 0.0, 1.0, 0.0, 0.0, 0.0, 0.0, 0.0, 1.0, 0.0, 1.0, 1.0, 1.0, 0.0, 1.0, 0.0, 1.0, 1.0, 1.0, 0.0, 1.0, 1.0, 1.0, 1.0, 1.0, 0.0, 1.0, 0.0, 1.0, 1.0, 1.0, 1.0, 1.0, 0.0, 0.0, 1.0, 1.0, 1.0, 1.0, 1.0, 0.0, 1.0, 0.0, 0.0, 0.0, 1.0, 0.0, 1.0, 0.0, 0.0, 1.0, 0.0, 0.0, 0.0, 0.0, 0.0, 1.0, 0.0, 1.0, 1.0, 0.0, 1.0, 0.0, 1.0, 1.0, 1.0, 0.0, 0.0, 1.0, 0.0, 1.0, 0.0, 0.0, 0.0, 0.0, 1.0, 0.0, 0.0, 0.0, 0.0, 0.0, 1.0, 0.0, 1.0, 1.0, 1.0, 1.0, 1.0, 0.0, 1.0])
me_plane_007.materials.append(mat_stonalight)
me_plane_007.use_remesh_fix_poles = True
me_plane_007.use_remesh_preserve_attributes = False
me_plane_007.use_mirror_vertex_groups = False
me_plane_007.update()
me_plane_008 = bpy.data.meshes.new('Plane.008')
me_plane_008.from_pydata([(-2.441, -0.8971, -0.1005), (2.441, -0.8971, -0.1005), (-2.441, 0.8971, -0.1005), (2.441, 0.8971, -0.1005), (-2.441, -0.8971, 0.05706), (2.441, -0.8971, 0.05706), (-2.441, 0.8971, 0.05706), (2.441, 0.8971, 0.05706), (-2.371, -0.8262, 0.05706), (-2.371, 0.8262, 0.05706), (2.371, 0.8262, 0.05706), (2.371, -0.8262, 0.05706), (-2.371, 0.8262, -0.04905), (-2.371, -0.8262, -0.04905), (2.371, -0.8262, -0.04905), (2.371, 0.8262, -0.04905), (-1.92, -0.3758, -0.04905), (-1.92, 0.3758, -0.04905), (1.92, 0.3758, -0.04905), (1.92, -0.3758, -0.04905), (-1.692, 0.1965, 0.08449), (-1.692, -0.1965, 0.08449), (1.692, -0.1965, 0.08449), (1.692, 0.1965, 0.08449)], [], [(0, 1, 3, 2), (10, 11, 14, 15), (3, 1, 5, 7), (1, 0, 4, 5), (2, 3, 7, 6), (0, 2, 6, 4), (4, 6, 9, 8), (6, 7, 10, 9), (7, 5, 11, 10), (5, 4, 8, 11), (17, 18, 23, 20), (11, 8, 13, 14), (9, 10, 15, 12), (8, 9, 12, 13), (13, 12, 17, 16), (12, 15, 18, 17), (15, 14, 19, 18), (14, 13, 16, 19), (21, 20, 23, 22), (16, 17, 20, 21), (18, 19, 22, 23), (19, 16, 21, 22)])
_uv = me_plane_008.uv_layers.new(name='UVMap')
_uv.uv.foreach_set('vector', [0.0, 0.0, 0.0, 0.0, 0.0, 0.0, 0.0, 0.0, 0.0, 0.0, 0.0, 0.0, 0.0, 0.0, 0.0, 0.0, 0.0, 0.0, 0.0, 0.0, 0.0, 0.0, 0.0, 0.0, 0.0, 0.0, 0.0, 0.0, 0.0, 0.0, 0.0, 0.0, 0.0, 0.0, 0.0, 0.0, 0.0, 0.0, 0.0, 0.0, 0.0, 0.0, 0.0, 0.0, 0.0, 0.0, 0.0, 0.0, 0.0, 0.0, 0.0, 0.0, 0.0, 0.0, 0.0, 0.0, 0.0, 0.0, 0.0, 0.0, 0.0, 0.0, 0.0, 0.0, 0.0, 0.0, 0.0, 0.0, 0.0, 0.0, 0.0, 0.0, 0.0, 0.0, 0.0, 0.0, 0.0, 0.0, 0.0, 0.0, 0.0, 0.0, 0.0, 0.0, 0.0, 0.0, 0.0, 0.0, 0.0, 0.0, 0.0, 0.0, 0.0, 0.0, 0.0, 0.0, 0.0, 0.0, 0.0, 0.0, 0.0, 0.0, 0.0, 0.0, 0.0, 0.0, 0.0, 0.0, 0.0, 0.0, 0.0, 0.0, 0.0, 0.0, 0.0, 0.0, 0.0, 0.0, 0.0, 0.0, 0.0, 0.0, 0.0, 0.0, 0.0, 0.0, 0.0, 0.0, 0.0, 0.0, 0.0, 0.0, 0.0, 0.0, 0.0, 0.0, 0.0, 0.0, 0.0, 0.0, 0.0, 0.0, 0.0, 0.0, 0.0, 0.0, 0.0, 0.0, 0.0, 0.0, 0.0, 0.0, 0.0, 0.0, 0.0, 0.0, 0.0, 0.0, 0.0, 0.0, 0.0, 0.0, 0.0, 0.0, 0.0, 0.0, 0.0, 0.0, 0.0, 0.0, 0.0, 0.0, 0.0, 0.0, 0.0, 0.0])
me_plane_008.materials.append(mat_stonablack)
me_plane_008.use_remesh_fix_poles = True
me_plane_008.use_remesh_preserve_attributes = False
me_plane_008.use_mirror_vertex_groups = False
me_plane_008.update()
me_vert_001 = bpy.data.meshes.new('Vert.001')
me_vert_001.from_pydata([(-2.674, -1.878, 0.0), (-2.877, -2.294, 0.0), (-2.765, -2.741, 0.0), (-2.18, -2.592, 0.0), (-1.994, -2.008, 0.0), (-2.441, -3.201, 0.0), (-2.093, -3.699, 0.0), (-1.422, -3.164, 0.0), (-1.869, -2.94, 0.0), (-1.459, -1.746, 0.0), (-1.583, -2.231, 0.0), (-1.434, -2.58, 0.0), (-0.9866, -2.468, 0.0), (-1.024, -1.796, 0.0), (-1.123, -1.51, 0.0), (-0.999, -3.35, 0.0), (-0.9368, -3.661, 0.0), (-0.5638, -3.823, 0.0), (-0.2902, -3.425, 0.0), (-0.5638, -2.828, 0.0), (-0.8747, -2.853, 0.0), (-1.111, -2.99, 0.0), (-0.3524, -1.597, 0.0), (-0.5265, -2.095, 0.0), (-0.4519, -2.43, 0.0), (-0.2032, -2.58, 0.0), (0.3564, -2.468, 0.0), (0.5429, -1.858, 0.0), (0.2445, -1.51, 0.0), (0.431, -2.878, 0.0), (0.1947, -3.189, 0.0), (0.1574, -3.525, 0.0), (0.3688, -3.674, 0.0), (0.5927, -3.438, 0.0), (0.63, -3.027, 0.0), (0.63, -2.729, 0.0), (3.727, -3.663, 0.0), (3.841, -3.263, 0.0), (3.739, -3.189, 0.0), (3.332, -3.411, 0.0), (3.424, -3.633, 0.0), (3.267, -3.606, 0.0), (3.202, -3.837, 0.0), (2.906, -3.809, 0.0), (3.036, -3.541, 0.0), (2.795, -3.615, 0.0), (2.702, -3.809, 0.0), (3.767, -2.624, 0.0), (3.656, -2.958, 0.0), (3.415, -3.171, 0.0), (3.156, -3.041, 0.0), (3.221, -2.689, 0.0), (3.572, 1.625, 0.0), (3.933, 1.902, 0.0), (3.878, 2.208, 0.0), (3.582, 2.134, 0.0), (3.276, 1.856, 0.0), (3.582, 2.134, 0.0), (3.859, 3.726, 0.0), (3.859, 3.726, 0.0), (3.906, 3.411, 0.0), (3.906, 3.411, 0.0), (3.582, 3.263, 0.0), (3.582, 3.263, 0.0), (3.452, 3.494, 0.0), (3.452, 3.494, 0.0), (3.637, 3.744, 0.0), (3.637, 3.744, 0.0), (3.387, 2.421, 0.0), (3.387, 2.421, 0.0), (3.822, 2.504, 0.0), (3.822, 2.504, 0.0), (3.878, 3.004, 0.0), (3.878, 3.004, 0.0), (3.498, 3.069, 0.0), (3.498, 3.069, 0.0), (3.304, 2.856, 0.0), (3.304, 2.856, 0.0), (3.239, 2.615, 0.0), (3.239, 2.615, 0.0), (-2.639, -1.962, 0.02788), (-2.802, -2.295, 0.02788), (-2.712, -2.654, 0.02788), (-2.243, -2.535, 0.02788), (-2.093, -2.066, 0.02788), (-2.346, -3.211, 0.02788), (-2.119, -3.593, 0.05813), (-1.58, -3.164, 0.05813), (-1.887, -3.002, 0.02788), (-1.421, -1.807, 0.02788), (-1.521, -2.197, 0.02788), (-1.394, -2.43, 0.08418), (-1.035, -2.34, 0.08418), (-1.072, -1.847, 0.02788), (-1.152, -1.618, 0.02788), (-0.9523, -3.336, 0.02788), (-0.9024, -3.585, 0.02788), (-0.6031, -3.715, 0.02788), (-0.4087, -3.416, 0.006413), (-0.6282, -2.937, 0.006413), (-0.8525, -2.937, 0.02788), (-1.042, -3.046, 0.02788), (-0.2938, -1.831, 0.02788), (-0.4334, -2.091, 0.02788), (-0.3736, -2.36, 0.02788), (-0.174, -2.48, 0.02788), (0.1858, -2.402, 0.04113), (0.3354, -1.913, 0.04113), (0.1851, -1.761, 0.02788), (0.4306, -2.943, 0.02788), (0.2411, -3.193, 0.02788), (0.2112, -3.462, 0.02788), (0.3808, -3.582, 0.02788), (0.4815, -3.385, 0.05824), (0.5114, -3.056, 0.05824), (0.5903, -2.824, 0.02788), (3.705, -3.618, 0.02788), (3.796, -3.297, 0.02788), (3.714, -3.237, 0.02788), (3.387, -3.415, 0.02788), (3.462, -3.594, 0.02788), (3.211, -3.625, 0.02788), (3.159, -3.811, 0.02788), (2.921, -3.788, 0.02788), (3.025, -3.573, 0.02788), (2.832, -3.632, 0.02788), (2.758, -3.788, 0.02788), (3.703, -2.764, 0.02788), (3.556, -2.946, 0.02788), (3.363, -3.116, 0.02788), (3.213, -3.012, 0.02788), (3.265, -2.816, 0.02788), (3.51, 1.688, 0.02788), (3.8, 1.911, 0.02788), (3.833, 2.156, 0.02788), (3.595, 2.096, 0.02788), (3.35, 1.874, 0.02788), (3.858, 3.594, 0.02788), (3.862, 3.434, 0.02788), (3.603, 3.315, 0.02788), (3.499, 3.501, 0.02788), (3.682, 3.609, 0.02788), (3.705, 3.744, 0.02788), (3.387, 2.421, 0.02788), (3.822, 2.504, 0.02788), (3.414, 2.485, 0.02788), (3.763, 2.552, 0.02788), (3.878, 3.004, 0.02788), (3.807, 2.953, 0.02788), (3.498, 3.069, 0.02788), (3.503, 3.005, 0.02788), (3.347, 2.834, 0.02788), (3.304, 2.856, 0.02788), (3.239, 2.615, 0.02788), (3.295, 2.641, 0.02788)], [(59, 61), (61, 63), (63, 65), (65, 67)], [(66, 67, 58), (68, 69, 79, 78), (1, 0, 4, 3, 2), (6, 5, 8, 7), (10, 9, 14, 13, 12, 11), (16, 15, 21, 20, 19, 18, 17), (23, 22, 28, 27, 26, 25, 24), (30, 29, 35, 34, 33, 32, 31), (37, 36, 40, 39, 38), (41, 42, 43, 46, 45, 44), (48, 47, 51, 50, 49), (53, 52, 56, 55, 54), (58, 60, 62, 64, 66), (70, 68, 78, 76, 74, 72), (69, 71, 73, 75, 77, 79), (141, 137, 142), (143, 153, 154, 145), (81, 82, 83, 84, 80), (86, 87, 88, 85), (90, 91, 92, 93, 94, 89), (96, 97, 98, 99, 100, 101, 95), (103, 104, 105, 106, 107, 108, 102), (110, 111, 112, 113, 114, 115, 109), (117, 118, 119, 120, 116), (121, 124, 125, 126, 123, 122), (128, 129, 130, 131, 127), (133, 134, 135, 136, 132), (137, 141, 140, 139, 138), (144, 147, 149, 152, 153, 143), (145, 154, 151, 150, 148, 146), (5, 6, 86, 85), (32, 33, 113, 112), (6, 7, 87, 86), (62, 60, 138, 139), (33, 34, 114, 113), (7, 8, 88, 87), (34, 35, 115, 114), (8, 5, 85, 88), (64, 62, 139, 140), (35, 29, 109, 115), (9, 10, 90, 89), (36, 37, 117, 116), (10, 11, 91, 90), (37, 38, 118, 117), (11, 12, 92, 91), (66, 64, 140, 141), (38, 39, 119, 118), (12, 13, 93, 92), (39, 40, 120, 119), (13, 14, 94, 93), (58, 67, 142, 137), (40, 36, 116, 120), (14, 9, 89, 94), (67, 66, 141, 142), (42, 41, 121, 122), (15, 16, 96, 95), (68, 70, 144, 143), (43, 42, 122, 123), (16, 17, 97, 96), (71, 69, 145, 146), (41, 44, 124, 121), (17, 18, 98, 97), (70, 72, 147, 144), (44, 45, 125, 124), (18, 19, 99, 98), (73, 71, 146, 148), (45, 46, 126, 125), (19, 20, 100, 99), (72, 74, 149, 147), (46, 43, 123, 126), (20, 21, 101, 100), (75, 73, 148, 150), (47, 48, 128, 127), (21, 15, 95, 101), (77, 75, 150, 151), (48, 49, 129, 128), (22, 23, 103, 102), (74, 76, 152, 149), (49, 50, 130, 129), (23, 24, 104, 103), (76, 78, 153, 152), (50, 51, 131, 130), (24, 25, 105, 104), (79, 77, 151, 154), (51, 47, 127, 131), (25, 26, 106, 105), (52, 53, 133, 132), (26, 27, 107, 106), (0, 1, 81, 80), (78, 79, 154, 153), (53, 54, 134, 133), (27, 28, 108, 107), (1, 2, 82, 81), (54, 55, 135, 134), (28, 22, 102, 108), (2, 3, 83, 82), (69, 68, 143, 145), (55, 56, 136, 135), (29, 30, 110, 109), (3, 4, 84, 83), (56, 52, 132, 136), (30, 31, 111, 110), (4, 0, 80, 84), (60, 58, 137, 138), (31, 32, 112, 111)])
me_vert_001.materials.append(mat_stonablack)
me_vert_001.use_remesh_fix_poles = True
me_vert_001.use_remesh_preserve_attributes = False
me_vert_001.use_mirror_vertex_groups = False
me_vert_001.update()
me_plane_009 = bpy.data.meshes.new('Plane.009')
me_plane_009.from_pydata([(-1.0, -1.0, 0.0), (1.0, -1.0, 0.0), (-1.0, 1.0, 0.0), (1.0, 1.0, 0.0)], [], [(0, 1, 3, 2)])
_uv = me_plane_009.uv_layers.new(name='UVMap')
_uv.uv.foreach_set('vector', [0.0, 0.0, 1.0, 0.0, 1.0, 1.0, 0.0, 1.0])
me_plane_009.materials.append(mat_blackplain)
me_plane_009.use_remesh_fix_poles = True
me_plane_009.use_remesh_preserve_attributes = False
me_plane_009.use_mirror_vertex_groups = False
me_plane_009.update()
me_plane_010 = bpy.data.meshes.new('Plane.010')
me_plane_010.from_pydata([(-1.0, -1.0, 1.25), (-1.0, 1.0, 1.25), (1.0, 1.0, 1.25), (1.0, -1.0, 1.25), (-1.0, -1.0, -0.01338), (1.0, 1.0, -0.01338), (1.0, -1.0, -0.01338)], [], [(1, 2, 3, 0), (0, 3, 6, 4), (3, 2, 5, 6)])
_uv = me_plane_010.uv_layers.new(name='UVMap')
_uv.uv.foreach_set('vector', [0.0, 0.0, 0.0, 0.0, 0.0, 0.0, 0.0, 0.0, 0.0, 0.0, 0.0, 0.0, 0.0, 0.0, 0.0, 0.0, 0.0, 0.0, 0.0, 0.0, 0.0, 0.0, 0.0, 0.0])
me_plane_010.materials.append(mat_stonalight)
me_plane_010.use_remesh_fix_poles = True
me_plane_010.use_remesh_preserve_attributes = False
me_plane_010.use_mirror_vertex_groups = False
me_plane_010.update()

# ---- objects
ob_plane = bpy.data.objects.new('Plane', me_plane)
ob_plane_001 = bpy.data.objects.new('Plane.001', me_plane_001)
ob_plane_002 = bpy.data.objects.new('Plane.002', me_plane_002)
ob_symerty_portals = bpy.data.objects.new('Symerty portals', None)
ob_plane_003 = bpy.data.objects.new('Plane.003', me_plane_003)
ob_plane_004 = bpy.data.objects.new('Plane.004', me_plane_004)
ob_plane_005 = bpy.data.objects.new('Plane.005', me_plane_004)
ob_plane_006 = bpy.data.objects.new('Plane.006', me_plane_004)
ob_plane_007 = bpy.data.objects.new('Plane.007', me_plane_005)
ob_plane_008 = bpy.data.objects.new('Plane.008', me_plane_006)
ob_plane_009 = bpy.data.objects.new('Plane.009', me_plane_007)
ob_plane_010 = bpy.data.objects.new('Plane.010', me_plane_008)
ob_vert_001 = bpy.data.objects.new('Vert.001', me_vert_001)
ob_camera = bpy.data.objects.new('Camera', cam_camera_001)
ob_plane_011 = bpy.data.objects.new('Plane.011', me_plane_009)
ob_area = bpy.data.objects.new('Area', light_area)
ob_area_001 = bpy.data.objects.new('Area.001', light_area_001)
ob_point = bpy.data.objects.new('Point', light_point)
ob_point_001 = bpy.data.objects.new('Point.001', light_point_001)
ob_plane_012 = bpy.data.objects.new('Plane.012', me_plane_010)

# ---- transforms, parenting, visibility, modifiers, constraints
ob_plane.location = (0.0, 0.0, 0.0)
ob_plane.scale = (4.0, 4.0, 4.0)
ob_plane.lineart.crease_threshold = 0.0
_m = ob_plane.modifiers.new('BTool_Plane.001', 'BOOLEAN')
_m.object = ob_plane_001
_m.solver = 'FAST'
_m = ob_plane.modifiers.new('BTool_Plane.002', 'BOOLEAN')
_m.object = ob_plane_002
_m.solver = 'FAST'
ob_plane_001.location = (0.0, 3.743, 1.998)
ob_plane_001.rotation_euler = (1.571, 0.0, 0.0)
ob_plane_001.hide_render = True
ob_plane_001.visible_camera = False
ob_plane_001.visible_diffuse = False
ob_plane_001.visible_glossy = False
ob_plane_001.visible_transmission = False
ob_plane_001.visible_volume_scatter = False
ob_plane_001.visible_shadow = False
ob_plane_001.display_type = 'BOUNDS'
ob_plane_001.lineart.crease_threshold = 0.0
ob_plane_002.location = (-3.417, -2.057, 1.998)
ob_plane_002.rotation_euler = (1.571, -0.0, 1.571)
ob_plane_002.hide_render = True
ob_plane_002.visible_camera = False
ob_plane_002.visible_diffuse = False
ob_plane_002.visible_glossy = False
ob_plane_002.visible_transmission = False
ob_plane_002.visible_volume_scatter = False
ob_plane_002.visible_shadow = False
ob_plane_002.display_type = 'BOUNDS'
ob_plane_002.lineart.crease_threshold = 0.0
_m = ob_plane_002.modifiers.new('Mirror', 'MIRROR')
_m.use_axis = (False, True, False)
_m.mirror_object = ob_symerty_portals
ob_symerty_portals.location = (0.0, 0.0, 0.0)
ob_symerty_portals.lineart.crease_threshold = 0.0
ob_plane_003.location = (0.0, 0.0, 1.95)
ob_plane_003.lineart.crease_threshold = 0.0
ob_plane_004.location = (0.0, 3.745, 2.215)
ob_plane_004.rotation_euler = (1.563, 0.8021, -0.009986)
ob_plane_004.scale = (1.868, 1.868, 1.868)
ob_plane_004.lineart.crease_threshold = 0.0
ob_plane_005.location = (2.702, 3.811, 1.897)
ob_plane_005.rotation_euler = (1.563, 0.8021, -0.004728)
ob_plane_005.scale = (1.593, 1.593, 1.593)
ob_plane_005.lineart.crease_threshold = 0.0
ob_plane_006.location = (-2.734, 3.817, 1.897)
ob_plane_006.rotation_euler = (1.563, 0.8021, -0.007099)
ob_plane_006.scale = (1.593, 1.593, 1.593)
ob_plane_006.lineart.crease_threshold = 0.0
ob_plane_007.location = (-2.881, 2.979, 0.0)
ob_plane_007.lineart.crease_threshold = 0.0
ob_plane_008.location = (-0.672, 1.258, 1.649)
ob_plane_008.lineart.crease_threshold = 0.0
ob_plane_009.location = (1.839, 0.3326, 0.7967)
ob_plane_009.scale = (0.2226, 0.2226, 0.2226)
ob_plane_009.lineart.crease_threshold = 0.0
_m = ob_plane_009.modifiers.new('Mirror', 'MIRROR')
_m.use_axis = (True, True, False)
_m.mirror_object = ob_plane_008
ob_plane_010.location = (-0.8752, 1.679, 2.169)
ob_plane_010.rotation_euler = (0.0, -0.0, 0.1488)
ob_plane_010.lineart.crease_threshold = 0.0
ob_vert_001.location = (0.0, 0.0, 0.0)
ob_vert_001.lineart.crease_threshold = 0.0
ob_camera.location = (8.355, -8.355, 8.829)
ob_camera.rotation_euler = (1.111, -0.0, 0.7854)
ob_camera.lineart.crease_threshold = 0.0
ob_plane_011.location = (0.0, 0.0, -0.4982)
ob_plane_011.scale = (191.1, 191.1, 191.1)
ob_plane_011.lineart.crease_threshold = 0.0
ob_area.location = (-10.39, 10.31, 7.831)
ob_area.rotation_euler = (-1.107, -0.0, 0.7854)
ob_area.lineart.crease_threshold = 0.0
ob_area_001.location = (-0.0847, 6.277, 3.064)
ob_area_001.rotation_euler = (-1.337, -0.0, 0.0)
ob_area_001.lineart.crease_threshold = 0.0
ob_point.location = (0.05654, 1.436, 1.701)
ob_point.lineart.crease_threshold = 0.0
ob_point_001.location = (-3.621, -3.736, 1.076)
ob_point_001.lineart.crease_threshold = 0.0
ob_plane_012.location = (0.0, 0.0, 0.0)
ob_plane_012.scale = (4.0, 4.0, 4.0)
ob_plane_012.visible_camera = False
ob_plane_012.visible_diffuse = False
ob_plane_012.visible_glossy = False
ob_plane_012.visible_transmission = False
ob_plane_012.visible_volume_scatter = False
ob_plane_012.visible_shadow = False
ob_plane_012.display_type = 'WIRE'
ob_plane_012.lineart.crease_threshold = 0.0
_m = ob_plane_012.modifiers.new('BTool_Plane.001', 'BOOLEAN')
_m.object = ob_plane_001
_m.solver = 'FAST'
_m = ob_plane_012.modifiers.new('BTool_Plane.002', 'BOOLEAN')
_m.object = ob_plane_002
_m.solver = 'FAST'

# ---- collection membership
col_collection.objects.link(ob_plane)
col_collection.objects.link(ob_plane_001)
col_collection.objects.link(ob_plane_002)
col_collection.objects.link(ob_symerty_portals)
col_collection.objects.link(ob_plane_003)
col_collection.objects.link(ob_plane_004)
col_collection.objects.link(ob_plane_005)
col_collection.objects.link(ob_plane_006)
col_collection.objects.link(ob_plane_007)
col_collection.objects.link(ob_plane_008)
col_collection.objects.link(ob_plane_009)
col_collection.objects.link(ob_plane_010)
col_collection.objects.link(ob_vert_001)
col_collection.objects.link(ob_camera)
col_collection.objects.link(ob_plane_011)
col_collection.objects.link(ob_area)
col_collection.objects.link(ob_area_001)
col_collection.objects.link(ob_point)
col_collection.objects.link(ob_point_001)
col_collection.objects.link(ob_plane_012)

# ---- scene / render settings (as saved in the file)
scene.camera = ob_camera
scene.frame_start = 1; scene.frame_end = 250; scene.frame_set(20)
scene.render.engine = 'CYCLES'
scene.render.resolution_x = 1600
scene.render.resolution_y = 1200
scene.cycles.use_denoising = False
scene.cycles.samples = 128
scene.cycles.sampling_pattern = 'TABULATED_SOBOL'
scene.cycles.use_adaptive_sampling = False
scene.cycles.use_light_tree = False
scene.eevee.use_gtao = True
scene.view_settings.view_transform = 'Filmic'
bpy.context.view_layer.update()
